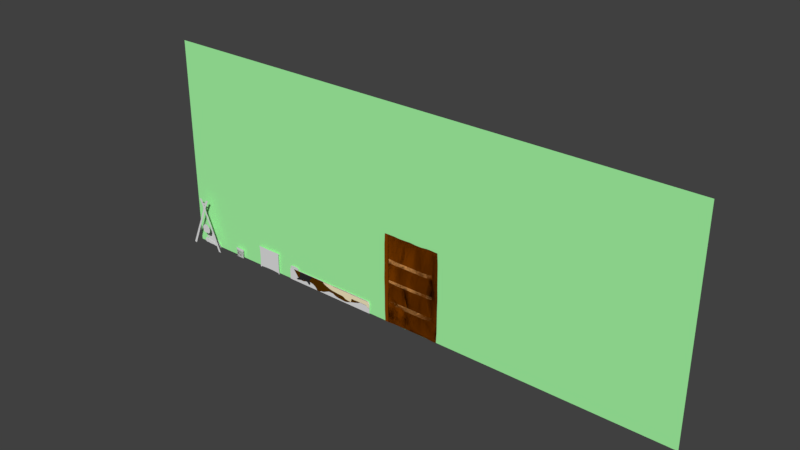 # Source: Level1_007.blend  (saved by Blender 2.79.0; exported with 4.5.12 LTS)
import bpy
from mathutils import Matrix  # noqa: F401  (used for matrix-valued properties, if any)

bpy.ops.wm.read_factory_settings(use_empty=True)
scene = bpy.context.scene
scene.name = 'Scene'

# ---- collections
col_collection_1 = bpy.data.collections.new('Collection 1'); scene.collection.children.link(col_collection_1)

# ---- materials (node trees are filled in below, after node groups)
mat_cabinet_wood = bpy.data.materials.new('Cabinet_Wood')
mat_cabinet_wood.alpha_threshold = 0.0
mat_cabinet_wood.use_transparent_shadow = False
mat_cabinet_wood.diffuse_color = (0.2215, 0.05004, 0.0, 1.0)
mat_cabinet_wood.roughness = 0.5
mat_cabinet_wood_inside = bpy.data.materials.new('Cabinet_Wood_Inside')
mat_cabinet_wood_inside.alpha_threshold = 0.0
mat_cabinet_wood_inside.use_transparent_shadow = False
mat_cabinet_wood_inside.diffuse_color = (0.8, 0.3533, 0.1021, 1.0)
mat_cabinet_wood_inside.roughness = 0.5
mat_cover_rs = bpy.data.materials.new('Cover_RS')
mat_cover_rs.alpha_threshold = 0.0
mat_cover_rs.use_transparent_shadow = False
mat_cover_rs.diffuse_color = (0.02624, 0.02624, 0.02624, 1.0)
mat_cover_rs.roughness = 0.5
mat_cover_l2 = bpy.data.materials.new('Cover_L2')
mat_cover_l2.alpha_threshold = 0.0
mat_cover_l2.use_transparent_shadow = False
mat_cover_l2.diffuse_color = (1.0, 0.8798, 0.5716, 1.0)
mat_cover_l2.roughness = 0.5
mat_cover = bpy.data.materials.new('Cover')
mat_cover.alpha_threshold = 0.0
mat_cover.use_transparent_shadow = False
mat_cover.diffuse_color = (0.08689, 0.0296, 0.0, 1.0)
mat_cover.roughness = 0.5
mat_back_wall = bpy.data.materials.new('Back_Wall')
mat_back_wall.alpha_threshold = 0.0
mat_back_wall.use_transparent_shadow = False
mat_back_wall.diffuse_color = (0.4007, 1.0, 0.3963, 1.0)
mat_back_wall.roughness = 0.5

# ---- material node trees

# ---- world
world_world = bpy.data.worlds.new('World'); scene.world = world_world
world_world.color = (0.05088, 0.05088, 0.05088)
world_world.use_sun_shadow = False
world_world.sun_shadow_jitter_overblur = 0.0
world_world.cycles.sampling_method = 'MANUAL'

# ---- meshes
me_plane_007 = bpy.data.meshes.new('Plane.007')
me_plane_007.from_pydata([(-1.0, -1.0, 0.0), (1.0, -1.0, 0.0), (-1.0, 1.0, 0.0), (1.0, 1.0, 0.0), (0.8231, -1.0, -1.745e-09), (0.8231, 1.007, -2.196e-09), (-0.8516, -1.0, 4.6e-09), (-0.8516, 1.003, 4.374e-09), (-1.032, 4.954e-18, 1.746e-10), (-1.02, -0.5, 1.085e-10), (-1.02, 0.5, 1.085e-10), (-1.019, -0.75, 1.033e-10), (-1.022, 0.25, 1.179e-10), (-1.022, -0.25, 1.179e-10), (-1.019, 0.75, 1.033e-10), (1.032, -4.954e-18, -1.746e-10), (1.02, 0.5, -1.085e-10), (1.02, -0.5, -1.085e-10), (1.019, 0.75, -1.033e-10), (1.022, -0.25, -1.179e-10), (1.022, 0.25, -1.179e-10), (1.019, -0.75, -1.033e-10), (-0.01425, 1.003, 1.202e-09), (-0.4329, 0.9944, 3.39e-09), (0.4044, 0.9911, 4.426e-10), (-0.6423, 1.003, 3.581e-09), (0.1951, 0.9911, 1.236e-09), (-0.2236, 0.9978, 2.371e-09), (0.6138, 1.007, -1.403e-09), (-0.01425, -0.9881, 6.261e-10), (0.4044, -0.9865, -1.068e-09), (-0.4329, -0.9897, 2.321e-09), (0.6138, -0.9865, -1.862e-09), (-0.2236, -0.9852, 1.223e-09), (0.1951, -0.9881, -1.671e-10), (-0.6423, -0.9897, 3.114e-09), (-0.8907, 1.002, 1.998e-09), (-0.8907, -1.0, 2.11e-09), (0.8567, -1.0, -5.762e-10), (0.8567, 1.003, -8.018e-10), (-0.8516, 0.4661, 1.705e-08), (-0.8516, 0.3777, 3.769e-09), (-0.8516, -0.0162, 1.105e-08), (-0.8516, -0.07169, -4.451e-09), (-0.8516, -0.4745, 3.437e-09), (-0.8516, -0.5764, -8.943e-09), (-0.6423, -0.5808, -9.439e-09), (-0.6423, -0.4827, 3.194e-09), (-0.6423, -0.0806, -4.644e-09), (-0.6423, -0.01373, 1.009e-08), (-0.6423, 0.369, 3.56e-09), (-0.6423, 0.4539, 1.708e-08), (-0.4329, -0.5811, -1.022e-08), (-0.4329, -0.4829, 2.416e-09), (-0.4329, -0.08253, -5.307e-09), (-0.4329, -0.01254, 9.22e-09), (-0.4329, 0.3664, 2.944e-09), (-0.4329, 0.4513, 1.647e-08), (-0.2236, -0.58, -1.108e-08), (-0.2236, -0.4825, 1.594e-09), (-0.2236, -0.08144, -6.174e-09), (-0.2236, -0.0135, 8.492e-09), (-0.2236, 0.368, 2.043e-09), (-0.2236, 0.4526, 1.559e-08), (-0.01425, -0.5805, -1.184e-08), (-0.01425, -0.4826, 8.063e-10), (-0.01425, -0.08454, -6.758e-09), (-0.01425, -0.01392, 7.727e-09), (-0.01425, 0.3678, 1.263e-09), (-0.01425, 0.451, 1.49e-08), (0.1951, -0.5808, -1.261e-08), (0.1951, -0.4829, 3.422e-11), (0.1951, -0.08273, -7.673e-09), (0.1951, -0.01228, 6.823e-09), (0.1951, 0.3656, 6.157e-10), (0.1951, 0.4504, 1.415e-08), (0.4044, -0.5805, -1.343e-08), (0.4044, -0.4828, -7.67e-10), (0.4044, -0.0822, -8.502e-09), (0.4044, -0.01246, 6.043e-09), (0.4044, 0.3658, -1.922e-10), (0.4044, 0.4505, 1.335e-08), (0.6138, -0.58, -1.425e-08), (0.6138, -0.4824, -1.587e-09), (0.6138, -0.07883, -9.522e-09), (0.6138, -0.005613, 4.788e-09), (0.6138, 0.3704, -1.294e-09), (0.6138, 0.4551, 1.224e-08), (0.8231, 0.00335, -1.971e-09), (0.8231, 0.4782, -2.789e-10), (0.8231, -0.4748, -3.442e-09), (0.8231, -0.06249, -1.437e-08), (0.8231, 0.3893, -1.113e-08), (0.8231, -0.566, -1.414e-08)], [], [(0, 37, 6, 35, 31, 33, 29, 34, 30, 32, 4, 38, 1, 21, 17, 19, 15, 20, 16, 18, 3, 39, 5, 28, 24, 26, 22, 27, 23, 25, 7, 36, 2, 14, 10, 12, 8, 13, 9, 11), (52, 46, 35, 31), (69, 22, 27, 63), (46, 45, 6, 35), (58, 52, 31, 33), (70, 64, 29, 34), (76, 70, 34, 30), (82, 76, 30, 32), (32, 4, 93, 90, 91, 88, 92, 89, 5, 28, 87, 86, 85, 84, 83, 82), (4, 38, 1, 21, 17, 19, 15, 20, 16, 18, 3, 39, 5, 89, 92, 88, 91, 90, 93), (82, 93, 90, 83), (39, 5, 89, 92, 88, 91, 90, 93, 4, 38), (86, 92, 89, 87), (45, 44, 43, 42, 41, 40, 7, 36, 37, 6), (28, 24, 81, 87), (87, 81, 80, 86), (86, 80, 79, 85), (85, 79, 78, 84), (84, 78, 77, 83), (83, 77, 76, 82), (24, 26, 75, 81), (81, 75, 74, 80), (80, 74, 73, 79), (79, 73, 72, 78), (78, 72, 71, 77), (77, 71, 70, 76), (26, 22, 69, 75), (75, 69, 68, 74), (74, 68, 67, 73), (73, 67, 66, 72), (72, 66, 65, 71), (71, 65, 64, 70), (27, 23, 57, 63), (63, 57, 56, 62), (62, 56, 55, 61), (61, 55, 54, 60), (60, 54, 53, 59), (59, 53, 52, 58), (25, 7, 40, 51), (51, 40, 41, 50), (50, 41, 42, 49), (49, 42, 43, 48), (48, 43, 44, 47), (47, 44, 45, 46), (29, 64, 58, 33), (64, 65, 59, 58), (65, 66, 60, 59), (66, 67, 61, 60), (67, 68, 62, 61), (68, 69, 63, 62), (23, 25, 51, 57), (57, 51, 50, 56), (56, 50, 49, 55), (55, 49, 48, 54), (54, 48, 47, 53), (53, 47, 46, 52), (84, 91, 88, 85)])
me_plane_007.polygons.foreach_set('material_index', [0, 0, 0, 0, 0, 0, 0, 0, 0, 0, 1, 0, 1, 0, 0, 1, 0, 1, 0, 1, 0, 1, 0, 1, 0, 1, 0, 1, 0, 1, 0, 1, 0, 1, 0, 1, 0, 1, 0, 1, 0, 1, 0, 1, 0, 1, 0, 1, 0, 1, 0, 1, 0, 1, 0, 1, 1])
me_plane_007.materials.append(mat_cabinet_wood)
me_plane_007.materials.append(mat_cabinet_wood_inside)
me_plane_007.use_remesh_preserve_volume = False
me_plane_007.use_remesh_preserve_attributes = False
me_plane_007.use_mirror_vertex_groups = False
me_plane_007.update()
me_circle_021 = bpy.data.meshes.new('Circle.021')
me_circle_021.from_pydata([(0.0006042, 0.4066, 1.783e-08), (-0.1612, 0.4119, 1.69e-08), (-0.3168, 0.4198, 1.449e-08), (-0.4602, 0.422, 1.104e-08), (-0.6805, 0.4382, 5.826e-09), (-0.6636, 0.1691, 5.826e-09), (-0.6509, 0.0135, 5.826e-09), (-0.6417, -0.1991, 8.047e-09), (-0.6327, -0.3379, 7.04e-09), (-0.6193, -0.4714, 6.071e-09), (-0.6097, -0.5781, 4.47e-09), (-0.5811, -0.9032, 1.378e-08), (-0.4602, -0.9206, 9.436e-09), (-0.3168, -0.9193, 6.03e-09), (-0.1612, -0.9195, 3.973e-09), (0.0006045, -0.9203, 3.314e-09), (0.1624, -0.9195, 3.973e-09), (0.318, -0.9193, 6.03e-09), (0.4614, -0.9206, 9.436e-09), (0.5846, -0.9017, 1.386e-08), (0.6207, -0.5793, 4.521e-09), (0.6274, -0.4722, 6.109e-09), (0.6389, -0.3384, 7.062e-09), (0.6472, -0.1993, 8.054e-09), (0.6615, 0.01373, 5.816e-09), (0.6714, 0.1697, 5.799e-09), (0.6766, 0.3135, 5.782e-09), (0.6894, 0.4395, 5.768e-09), (0.4614, 0.422, 1.104e-08), (0.318, 0.4198, 1.449e-08), (0.1624, 0.4119, 1.69e-08), (-0.6659, 0.3125, 5.826e-09), (-0.604, -0.6683, 5.663e-09), (0.6157, -0.6689, 5.689e-09), (0.004595, -0.7736, 1.027e-08), (0.3069, -0.7488, 9.184e-09), (-0.2977, -0.7485, 9.169e-09), (0.458, -0.7338, 8.527e-09), (-0.1465, -0.7656, 9.917e-09), (0.1557, -0.7658, 9.925e-09), (-0.4488, -0.7333, 8.504e-09), (0.005489, 0.2139, 1.014e-08), (-0.3042, 0.2469, 8.692e-09), (0.3152, 0.2474, 8.671e-09), (-0.4591, 0.2695, 7.706e-09), (0.1603, 0.2246, 9.668e-09), (-0.1494, 0.2244, 9.679e-09), (0.4701, 0.2703, 7.673e-09), (0.004052, 0.0703, 1.014e-08), (0.3157, 0.1037, 8.683e-09), (-0.3076, 0.1034, 8.696e-09), (0.4716, 0.1265, 7.687e-09), (-0.1518, 0.08081, 9.685e-09), (0.1599, 0.08097, 9.678e-09), (-0.4635, 0.1261, 7.708e-09), (0.005489, -0.6624, 8.152e-09), (0.3152, -0.6391, 7.134e-09), (-0.3042, -0.6384, 7.104e-09), (0.4701, -0.6235, 6.452e-09), (-0.1494, -0.653, 7.743e-09), (0.1603, -0.6533, 7.758e-09), (-0.4591, -0.6225, 6.407e-09), (-0.5667, -0.9112, 1.284e-08), (-0.5872, -0.8907, 1.284e-08), (0.5897, -0.8871, 1.272e-08), (0.5682, -0.9111, 1.285e-08)], [(58, 20), (59, 55), (60, 56), (61, 57), (56, 58), (57, 59), (55, 60), (10, 61)], [(1, 2, 3, 4, 27, 28, 29, 30, 0), (31, 44, 42, 46, 41, 45, 43, 47, 26, 27, 4), (32, 40, 36, 38, 34, 39, 35, 37, 33, 64, 19, 65, 18, 17, 16, 15, 14, 13, 12, 62, 11, 63), (40, 32, 10, 9, 8, 7, 6, 5, 54, 50, 52, 48, 53, 49, 51, 25, 24, 23, 22, 21, 20, 33, 37, 35, 39, 34, 38, 36), (32, 63, 11, 62, 12, 13, 14, 15, 16, 17, 18, 65, 19, 64, 33, 20, 21, 22, 23, 24, 25, 51, 49, 53, 48, 52, 50, 54, 5, 6, 7, 8, 9, 10), (47, 43, 45, 41, 46, 42, 44, 31, 5, 54, 50, 52, 48, 53, 49, 51, 25, 26)])
me_circle_021.use_remesh_preserve_volume = False
me_circle_021.use_remesh_preserve_attributes = False
me_circle_021.use_mirror_vertex_groups = False
me_circle_021.update()
me_circle = bpy.data.meshes.new('Circle')
me_circle.from_pydata([(-0.1886, 0.5519, -2.525e-08), (-0.2863, 0.5521, -2.547e-08), (-0.3832, 0.5526, -2.611e-08), (-0.4782, 0.5518, -2.712e-08), (-0.5703, 0.5496, -2.846e-08), (-0.6588, 0.5475, -3.02e-08), (-0.7428, 0.5471, -3.239e-08), (-0.8214, 0.5482, -3.498e-08), (-0.9247, 0.5476, -2.968e-08), (-1.073, 0.5443, -1.4e-08), (-1.197, 0.5337, -2.089e-09), (-1.242, 0.4958, 2.2e-09), (-1.248, 0.4404, 5.314e-09), (-1.249, 0.3864, 8.78e-09), (-1.25, 0.3102, 1.048e-08), (-1.253, 0.2132, 1.046e-08), (-1.257, 0.1196, 1.05e-08), (-1.26, 0.03417, 9.011e-09), (-1.468, -0.6077, -4.085e-08), (-1.517, -0.675, -4.073e-08), (-1.57, -0.7331, -2.991e-08), (-1.638, -0.7897, -2.977e-08), (-1.717, -0.843, -4.194e-08), (-1.8, -0.8914, -5.563e-08), (-1.866, -0.9277, -0.0001097), (-0.8416, -0.9084, 0.02284), (-0.6298, -0.8424, 0.03619), (-0.4589, -0.7915, 0.0392), (-0.359, -0.7768, 0.02772), (-0.2752, -0.7825, 0.02028), (-0.1802, -0.7871, 0.02028), (-0.08335, -0.7899, 0.02028), (0.01443, -0.7908, 0.02028), (0.1122, -0.7899, 0.02028), (0.2091, -0.7871, 0.02028), (0.2946, -0.7927, 0.01916), (0.3634, -0.819, 0.01582), (0.4311, -0.8574, 0.01149), (0.5041, -0.8951, 0.007453), (0.574, -0.9344, 0.00324), (0.6374, -0.9797, -0.001565), (0.6865, -1.027, -0.006891), (0.7122, -1.081, -0.01356), (0.7448, -1.154, -0.02135), (0.8189, -1.233, -0.02835), (0.916, -1.285, -0.03408), (1.014, -1.292, -0.03894), (1.111, -1.255, -0.04289), (1.197, -1.174, -0.04589), (1.236, -1.065, -0.0469), (1.304, 0.5578, 0.007847), (1.038, 0.5578, 2.468e-08), (0.9406, 0.557, 1.796e-08), (0.8427, 0.5568, 1.026e-08), (0.7451, 0.5573, 1.646e-09), (0.6487, 0.5585, -7.796e-09), (0.5503, 0.5579, -1.958e-08), (0.4531, 0.5555, -3.018e-08), (0.3657, 0.5559, -3.277e-08), (0.2817, 0.557, -3.062e-08), (0.1932, 0.5558, -2.874e-08), (0.101, 0.5541, -2.722e-08), (0.006055, 0.5529, -2.613e-08), (-0.09078, 0.5521, -2.547e-08), (-1.322, -0.2884, -1.422e-08), (-1.285, -0.1272, -1.816e-09), (-1.382, -0.4495, -2.663e-08), (-1.27, -0.04668, 4.387e-09), (-1.349, -0.3689, -2.043e-08), (-1.302, -0.2078, -8.019e-09), (-1.421, -0.5301, -3.283e-08), (-1.572, -1.139, -0.01214), (-2.169, -1.098, -0.01734), (-1.322, -1.084, -0.004037), (-2.142, -1.017, -0.01676), (-1.456, -1.11, -0.008576), (-2.016, -1.255, -0.033), (-1.144, -1.03, 0.004288), (-2.056, -0.9825, -0.01038), (-1.518, -1.125, -0.01093), (-2.16, -1.125, -0.01877), (-1.24, -1.066, -0.0008081), (-2.176, -1.052, -0.01735), (-1.394, -1.096, -0.006407), (-1.817, -1.212, -0.02276), (-1.018, -0.9734, 0.01199), (-2.116, -1.193, -0.02752), (-2.14, -1.16, -0.02293), (-2.079, -1.226, -0.03206), (-2.159, -1.03, -0.01723), (-2.175, -1.079, -0.0174), (-1.883, -1.249, -0.02862), (-1.969, -1.262, -0.03181), (-1.831, -1.22, -0.02359), (-2.099, -0.9944, -0.01343), (-2.076, -0.9873, -0.01173), (-2.122, -1.004, -0.01529), (-1.969, -0.9629, -0.005231), (-1.927, -0.9512, -0.00259), (-2.011, -0.9736, -0.007799), (-1.906, -0.9434, -0.001126), (-1.99, -0.9673, -0.00645), (-1.948, -0.9583, -0.004004), (-2.032, -0.9782, -0.009011), (-1.895, -0.941, -0.0004983), (-1.98, -0.9648, -0.005814), (-1.937, -0.9548, -0.003302), (-2.021, -0.9762, -0.00843), (-1.917, -0.9471, -0.001851), (-2.001, -0.9704, -0.007121), (-1.958, -0.9611, -0.004656), (-2.042, -0.98, -0.009581), (-2.177, -1.064, -0.01742), (-2.17, -1.042, -0.01726), (-2.097, -1.212, -0.03039), (-2.054, -1.242, -0.03307), (-1.857, -1.236, -0.02618), (-1.919, -1.257, -0.03008), (-1.869, -1.243, -0.02745), (-1.937, -1.26, -0.0307), (-1.844, -1.229, -0.0248), (-1.9, -1.254, -0.02949), (-1.702, -1.18, -0.01655), (-1.76, -1.198, -0.01983), (-1.645, -1.161, -0.01313), (-1.788, -1.203, -0.02126), (-1.674, -1.17, -0.01476), (-1.73, -1.191, -0.0183), (-1.616, -1.152, -0.01168), (-1.803, -1.207, -0.02201), (-1.688, -1.175, -0.01567), (-1.745, -1.194, -0.01908), (-1.63, -1.156, -0.01245), (-1.774, -1.201, -0.02055), (-1.659, -1.165, -0.01389), (-1.716, -1.186, -0.01744), (-1.601, -1.147, -0.01167), (1.189, -0.2606, -0.02396), (1.136, -0.6546, -0.03612), (1.475, 0.09948, -0.005467), (1.184, -0.8569, -0.04214), (1.315, -0.06673, -0.01485), (1.132, -0.4523, -0.0301), (1.64, 0.2634, 0.004749), (1.218, -0.958, -0.04515), (1.245, -0.1664, -0.02012), (1.128, -0.5534, -0.03311), (1.556, 0.1828, -0.0007299), (1.156, -0.7557, -0.03913), (1.394, 0.0209, -0.009852), (1.151, -0.3531, -0.02699), (1.701, 0.5398, 0.02202), (1.784, 0.4065, 0.01776), (1.718, 0.3341, 0.01098), (1.847, 0.484, 0.02482)], [], [(1, 2, 3, 4, 5, 6, 7, 8, 9, 10, 11, 12, 13, 14, 15, 16, 17, 67, 65, 69, 64, 68, 66, 70, 18, 19, 20, 21, 22, 23, 24, 104, 100, 108, 98, 106, 102, 110, 97, 105, 101, 109, 99, 107, 103, 111, 78, 95, 94, 96, 74, 89, 113, 82, 112, 90, 72, 80, 87, 86, 114, 88, 115, 76, 92, 119, 117, 121, 91, 118, 116, 120, 93, 84, 129, 125, 133, 123, 131, 127, 135, 122, 130, 126, 134, 124, 132, 128, 136, 71, 79, 75, 83, 73, 81, 77, 85, 25, 26, 27, 28, 29, 30, 31, 32, 33, 34, 35, 36, 37, 38, 39, 40, 41, 42, 43, 44, 45, 46, 47, 48, 49, 144, 140, 148, 138, 146, 142, 150, 137, 145, 141, 149, 139, 147, 143, 153, 152, 154, 151, 50, 51, 52, 53, 54, 55, 56, 57, 58, 59, 60, 61, 62, 63, 0)])
me_circle.materials.append(mat_cover_rs)
me_circle.use_remesh_preserve_volume = False
me_circle.use_remesh_preserve_attributes = False
me_circle.use_mirror_vertex_groups = False
me_circle.update()
me_plane_006 = bpy.data.meshes.new('Plane.006')
me_plane_006.from_pydata([(-0.9685, 0.1187, 2.1e-08), (0.888, -0.9642, 9.169e-09), (-1.045, 0.574, 1.335e-09), (0.9133, 0.204, -5.499e-09), (-0.1179, 0.5703, 2.905e-09), (-0.4659, 0.5655, 2.808e-09), (0.4491, 0.5647, 2.86e-09), (-0.8109, 0.608, 2.562e-09), (0.2725, 0.5696, 2.914e-09), (-0.2959, 0.5658, 2.853e-09), (0.6138, 0.5582, 2.815e-09), (-0.9378, 0.5862, 2.652e-09), (-1.001, 0.5905, 2.606e-09), (-1.042, 0.4484, 3.856e-10), (-1.036, 0.578, 2.389e-09), (-1.045, 0.5168, 7.286e-11), (-0.8677, 0.5867, 2.64e-09), (-0.6717, 0.6234, 3.039e-09), (-0.7414, 0.6242, 2.745e-09), (-0.6103, 0.5834, 2.805e-09), (-0.7699, 0.6194, 2.609e-09), (-0.6983, 0.6321, 3.037e-09), (-0.7199, 0.6298, 2.913e-09), (-0.5655, 0.5703, 2.77e-09), (-0.6415, 0.604, 2.927e-09), (0.07784, 0.5822, 3.045e-09), (0.003618, 0.5782, 2.99e-09), (0.1517, 0.5773, 3.001e-09), (0.8105, 0.5631, -1.493e-09), (0.7575, 0.568, 1.239e-09), (0.866, 0.538, -4.165e-09), (0.7304, 0.5582, 2.247e-09), (0.838, 0.5641, -2.939e-09), (0.7839, 0.5635, 2.044e-11), (0.8928, 0.4764, -5.547e-09), (0.7017, 0.5648, 2.564e-09), (0.8241, 0.5656, -2.271e-09), (0.7708, 0.569, 6.625e-10), (0.8797, 0.5143, -4.851e-09), (0.744, 0.5613, 1.775e-09), (0.8521, 0.555, -3.534e-09), (0.7978, 0.5644, 3.265e-09), (0.9067, 0.3031, -5.413e-09), (0.9183, -0.4491, 3.455e-09), (0.9224, -0.2858, -2.797e-10), (0.9102, -0.6549, 6.929e-09), (0.9218, -0.2052, -2.313e-09), (0.9145, -0.5498, 4.689e-09), (0.9212, -0.3613, 1.823e-09), (0.9021, -0.8287, 7.909e-09), (0.9199, -0.1288, -3.376e-09), (0.9165, -0.4997, 3.973e-09), (0.9223, -0.3248, 7.551e-10), (0.9067, -0.7332, 7.659e-09), (0.9226, -0.2449, -1.288e-09), (0.9125, -0.5991, 5.769e-09), (0.9199, -0.4017, 2.778e-09), (0.8981, -0.9038, 8.082e-09), (0.8934, -0.9529, 8.64e-09), (0.8954, -0.9397, 8.349e-09), (0.8911, -0.9602, 8.927e-09), (0.1774, -0.7146, 4.346e-09), (0.5955, -0.4509, 2.587e-08), (-0.4184, -0.7112, 1.273e-08), (0.8248, -0.5957, 8.386e-09), (-0.1645, -0.87, 2.001e-08), (0.2991, -0.5177, 2.223e-08), (-0.7251, -0.4586, 1.616e-08), (0.8638, -0.8549, 6.944e-09), (-0.08588, -1.164, 1.186e-09), (0.4144, -0.4581, 2.276e-08), (-0.5767, -0.6159, 1.752e-08), (0.77, -0.4647, 2.172e-08), (-0.2593, -0.7445, 1.294e-08), (0.2062, -0.4705, 2.494e-08), (-0.8563, -0.1888, 1.983e-08), (0.8779, -0.9465, 9.255e-09), (0.1718, -0.9089, -1.22e-08), (0.4925, -0.4619, 2.359e-08), (-0.4988, -0.6549, 1.528e-08), (0.8023, -0.5226, 1.25e-08), (-0.2063, -0.7789, 1.888e-08), (0.2557, -0.461, 2.217e-08), (-0.7942, -0.3344, 1.785e-08), (0.8437, -0.7119, 5.674e-09), (-0.1244, -1.026, 1.162e-08), (0.3478, -0.5055, 2.181e-08), (-0.6522, -0.5565, 1.517e-08), (0.7044, -0.4452, 2.837e-08), (-0.3301, -0.7272, 1.251e-08), (0.1855, -0.5611, 2.722e-08), (-0.9141, -0.03447, 2.193e-08), (0.8836, -0.9615, 9.342e-09), (0.1742, -0.8101, -6.981e-09), (0.5401, -0.4584, 2.45e-08), (-0.4598, -0.6857, 1.344e-08), (0.8145, -0.5578, 1.126e-08), (-0.1849, -0.8141, 2.067e-08), (0.2792, -0.488, 2.267e-08), (-0.7612, -0.4008, 1.695e-08), (0.8543, -0.7852, 5.939e-09), (-0.1052, -1.103, 4.528e-09), (0.379, -0.4747, 2.227e-08), (-0.6152, -0.5927, 1.607e-08), (0.7434, -0.4512, 2.723e-08), (-0.2926, -0.7337, 1.243e-08), (0.1925, -0.5078, 2.79e-08), (-0.8864, -0.113, 2.086e-08), (0.8714, -0.9113, 8.397e-09), (0.1697, -1.012, -1.455e-08), (0.452, -0.4587, 2.312e-08), (-0.5378, -0.6323, 1.734e-08), (0.7882, -0.4891, 1.515e-08), (-0.2304, -0.7586, 1.536e-08), (0.2289, -0.454, 2.238e-08), (-0.8252, -0.2624, 1.883e-08), (0.834, -0.6459, 6.156e-09), (-0.1443, -0.9436, 1.739e-08), (0.3211, -0.5259, 2.17e-08), (-0.6884, -0.5104, 1.546e-08), (0.6531, -0.4454, 2.731e-08), (-0.3734, -0.7229, 1.257e-08), (0.1811, -0.6297, 1.867e-08), (-0.9414, 0.043, 2.248e-08), (0.08131, -1.334, -8.011e-09), (0.1471, -1.346, -1.432e-08), (0.002881, -1.279, -1.133e-09), (0.1625, -1.226, -1.575e-08), (0.04527, -1.318, -4.723e-09), (0.1175, -1.356, -1.138e-08), (-0.04306, -1.24, 1.949e-09), (0.1668, -1.122, -1.564e-08), (0.06325, -1.326, -6.37e-09), (0.134, -1.36, -1.296e-08), (-0.02027, -1.26, 6.604e-10), (0.1563, -1.304, -1.528e-08), (0.02535, -1.302, -2.968e-09), (0.0996, -1.345, -9.697e-09), (-0.06517, -1.209, 1.704e-09), (-1.014, 0.2841, 1.021e-08), (-0.9928, 0.198, 1.656e-08), (-1.031, 0.3721, 4.043e-09)], [], [(0, 123, 91, 107, 75, 115, 83, 99, 67, 119, 87, 103, 71, 111, 79, 95, 63, 121, 89, 105, 73, 113, 81, 97, 65, 117, 85, 101, 69, 138, 130, 134, 126, 136, 128, 132, 124, 137, 129, 133, 125, 135, 127, 131, 109, 77, 93, 61, 122, 90, 106, 74, 114, 82, 98, 66, 118, 86, 102, 70, 110, 78, 94, 62, 120, 88, 104, 72, 112, 80, 96, 64, 116, 84, 100, 68, 108, 76, 92, 1, 60, 58, 59, 57, 49, 53, 45, 55, 47, 51, 43, 56, 48, 52, 44, 54, 46, 50, 3, 42, 34, 38, 30, 40, 32, 36, 28, 41, 33, 37, 29, 39, 31, 35, 10, 6, 8, 27, 25, 26, 4, 9, 5, 23, 19, 24, 17, 21, 22, 18, 20, 7, 16, 11, 12, 14, 2, 15, 13, 141, 139, 140)])
me_plane_006.materials.append(mat_cover_l2)
me_plane_006.use_remesh_preserve_volume = False
me_plane_006.use_remesh_preserve_attributes = False
me_plane_006.use_mirror_vertex_groups = False
me_plane_006.update()
me_plane_001 = bpy.data.meshes.new('Plane.001')
me_plane_001.from_pydata([(7.633, -1.545, 0.0001001), (7.633, 1.919, 0.0001001), (9.348, 1.91, 0.0001001), (8.056, -1.545, 0.0001001), (7.633, 1.806, 0.0001), (7.495, 1.919, 0.0001001), (7.495, 1.806, 0.0001), (7.482, 1.826, 0.0001), (7.486, 1.901, 0.0001001), (7.482, 1.878, 0.0001001), (7.481, 1.852, 0.0001), (7.773, 0.1306, 0.0001001), (7.734, -0.7071, 0.0001001), (7.72, 0.9683, 0.0001), (7.698, -1.126, 0.0001001), (7.764, 0.5495, 0.0001), (7.764, -0.2883, 0.0001001), (7.698, 1.387, 0.0001), (7.989, 1.806, 0.0001), (7.958, 0.1306, 0.0001001), (7.962, 0.9683, 0.0001), (7.947, -0.7071, 0.0001001), (7.962, 1.387, 0.0001), (7.955, -0.2883, 0.0001001), (7.955, 0.5495, 0.0001), (7.962, -1.126, 0.0001001), (7.633, -1.671, 0.0001001), (8.08, -1.671, 0.0001001), (10.21, 1.906, 0.0001001), (7.965, -1.684, 0.0001001), (7.723, -1.684, 0.0001001), (8.491, 1.915, 0.0001001), (9.777, 1.908, 0.0001001), (8.062, 1.917, 0.0001001), (10.63, 1.903, 0.0001001), (8.92, 1.912, 0.0001001), (9.443, -1.495, 0.0001001), (10.25, -1.476, 0.0001001), (8.632, -1.536, 0.0001001), (14.51, -1.545, 0.0001002), (14.51, 1.919, 9.991e-05), (12.8, 1.91, 9.999e-05), (14.15, -1.545, 0.0001002), (14.51, 1.806, 9.998e-05), (14.65, 1.919, 9.99e-05), (14.65, 1.806, 9.997e-05), (14.66, 1.826, 9.995e-05), (14.66, 1.903, 9.992e-05), (14.66, 1.882, 9.993e-05), (14.66, 1.851, 9.995e-05), (14.39, 0.1306, 0.0001001), (14.41, -0.7071, 0.0001001), (14.43, 0.9683, 0.0001), (14.44, -1.126, 0.0001002), (14.41, 0.5495, 0.0001001), (14.41, -0.2883, 0.0001001), (14.44, 1.387, 0.0001), (14.17, 1.806, 9.999e-05), (14.2, 0.1306, 0.0001001), (14.2, 0.9683, 0.0001), (14.21, -0.7071, 0.0001001), (14.2, 1.387, 0.0001), (14.2, -0.2883, 0.0001001), (14.2, 0.5495, 0.0001001), (14.2, -1.126, 0.0001002), (14.51, -1.671, 0.0001002), (14.12, -1.671, 0.0001002), (11.94, 1.906, 0.0001), (14.2, -1.698, 0.0001002), (14.44, -1.698, 0.0001002), (13.65, 1.915, 9.995e-05), (12.37, 1.908, 0.0001), (14.08, 1.917, 9.993e-05), (11.51, 1.903, 0.0001001), (13.23, 1.912, 9.997e-05), (12.7, -1.495, 0.0001003), (11.89, -1.476, 0.0001003), (13.51, -1.536, 0.0001002), (8.642, 0.7867, -0.0004052), (13.51, 0.779, -0.0004052), (8.638, 1.499, -0.0004052), (13.52, 1.486, -0.0004052), (11.08, 1.487, -0.0004052), (9.847, 1.498, -0.0004052), (12.31, 1.498, -0.0004052), (9.231, 1.51, -0.0004052), (11.69, 1.491, -0.0004052), (10.46, 1.491, -0.0004052), (12.93, 1.51, -0.0004052), (8.923, 1.51, -0.0004052), (13.54, 0.8226, -0.0004052), (8.694, 1.51, -0.0004052), (8.615, 1.465, -0.0004052), (13.45, 1.51, -0.0004052), (13.54, 1.429, -0.0004052), (11.08, 0.7951, -0.0004052), (8.615, 0.8403, -0.0004052), (13.42, 0.7682, -0.0004052), (8.733, 0.7682, -0.0004052), (9.906, 0.7752, -0.0004052), (12.25, 0.7752, -0.0004052), (10.49, 0.7938, -0.0004052), (12.84, 0.772, -0.0004052), (9.319, 0.772, -0.0004052), (11.66, 0.7938, -0.0004052), (8.642, -0.2289, -0.0004051), (13.51, -0.2366, -0.0004051), (8.638, 0.483, -0.0004051), (13.52, 0.4701, -0.0004051), (11.08, 0.4711, -0.0004051), (9.847, 0.4827, -0.0004051), (12.31, 0.4827, -0.0004051), (9.231, 0.4942, -0.0004051), (11.69, 0.475, -0.0004051), (10.46, 0.475, -0.0004051), (12.93, 0.4942, -0.0004051), (8.923, 0.4942, -0.0004051), (13.54, -0.193, -0.0004051), (8.694, 0.4942, -0.0004051), (8.615, 0.4491, -0.0004051), (13.45, 0.4942, -0.0004051), (13.54, 0.4136, -0.0004051), (11.08, -0.2205, -0.0004051), (8.615, -0.1753, -0.0004051), (13.42, -0.2474, -0.0004051), (8.733, -0.2474, -0.0004051), (9.906, -0.2404, -0.0004051), (12.25, -0.2404, -0.0004051), (10.49, -0.2218, -0.0004051), (12.84, -0.2436, -0.0004051), (9.319, -0.2436, -0.0004051), (11.66, -0.2218, -0.0004051), (8.642, -1.197, -0.0004051), (13.51, -1.204, -0.0004051), (8.638, -0.4846, -0.0004051), (13.52, -0.4975, -0.0004051), (11.08, -0.4965, -0.0004051), (9.847, -0.485, -0.0004051), (12.31, -0.485, -0.0004051), (9.231, -0.4734, -0.0004051), (11.69, -0.4927, -0.0004051), (10.46, -0.4927, -0.0004051), (12.93, -0.4734, -0.0004051), (8.923, -0.4734, -0.0004051), (13.54, -1.161, -0.0004051), (8.694, -0.4734, -0.0004051), (8.615, -0.5185, -0.0004051), (13.45, -0.4734, -0.0004051), (13.54, -0.554, -0.0004051), (11.08, -1.188, -0.0004051), (8.615, -1.143, -0.0004051), (13.42, -1.215, -0.0004051), (8.733, -1.215, -0.0004051), (9.906, -1.208, -0.0004051), (12.25, -1.208, -0.0004051), (10.49, -1.189, -0.0004051), (12.84, -1.211, -0.0004051), (9.319, -1.211, -0.0004051), (11.66, -1.189, -0.0004051), (11.04, 1.283, -0.0001109), (11.0, 1.28, -0.0001109), (10.95, 1.271, -0.0001109), (10.92, 1.261, -0.0001109), (10.9, 1.246, -0.0001109), (10.88, 1.228, -0.0001109), (10.86, 1.207, -0.0001109), (10.85, 1.184, -0.0001109), (10.84, 1.158, -0.0001109), (10.84, 1.134, -0.0001109), (10.85, 1.11, -0.0001109), (10.88, 1.089, -0.0001109), (10.9, 1.07, -0.0001109), (10.93, 1.054, -0.0001109), (10.97, 1.043, -0.0001109), (10.99, 1.036, -0.0001109), (11.04, 1.038, -0.0001109), (11.08, 1.039, -0.0001109), (11.12, 1.042, -0.0001109), (11.16, 1.047, -0.0001109), (11.2, 1.07, -0.0001109), (11.22, 1.089, -0.0001109), (11.23, 1.11, -0.0001109), (11.24, 1.134, -0.0001109), (11.25, 1.167, -0.0001109), (11.25, 1.185, -0.0001109), (11.24, 1.203, -0.0001109), (11.22, 1.219, -0.0001109), (11.18, 1.243, -0.0001109), (11.16, 1.262, -0.0001109), (11.12, 1.273, -0.0001109), (11.08, 1.28, -0.0001109), (11.04, 0.2722, -0.0001109), (11.0, 0.2698, -0.0001109), (10.95, 0.2604, -0.0001109), (10.92, 0.25, -0.0001109), (10.9, 0.2356, -0.0001109), (10.88, 0.2173, -0.0001109), (10.86, 0.1963, -0.0001108), (10.85, 0.1733, -0.0001108), (10.84, 0.1474, -0.0001108), (10.84, 0.123, -0.0001108), (10.85, 0.09959, -0.0001108), (10.88, 0.07802, -0.0001109), (10.9, 0.0591, -0.0001109), (10.93, 0.04358, -0.0001109), (10.97, 0.03204, -0.0001109), (10.99, 0.02494, -0.0001109), (11.04, 0.02731, -0.0001109), (11.08, 0.02832, -0.0001109), (11.12, 0.03131, -0.0001109), (11.16, 0.03617, -0.0001109), (11.2, 0.0591, -0.0001109), (11.22, 0.07802, -0.0001109), (11.23, 0.09959, -0.0001108), (11.24, 0.123, -0.0001108), (11.25, 0.1562, -0.0001109), (11.25, 0.1745, -0.0001108), (11.24, 0.192, -0.0001108), (11.22, 0.2082, -0.0001109), (11.18, 0.2319, -0.0001109), (11.16, 0.2511, -0.0001109), (11.12, 0.2627, -0.0001109), (11.08, 0.2698, -0.0001109), (11.04, -0.7052, -0.0001108), (11.0, -0.7076, -0.0001108), (10.95, -0.717, -0.0001108), (10.92, -0.7274, -0.0001108), (10.9, -0.7418, -0.0001108), (10.88, -0.7601, -0.0001108), (10.86, -0.7811, -0.0001108), (10.85, -0.8041, -0.0001108), (10.84, -0.83, -0.0001108), (10.84, -0.8544, -0.0001108), (10.85, -0.8778, -0.0001108), (10.88, -0.8994, -0.0001108), (10.9, -0.9183, -0.0001108), (10.93, -0.9338, -0.0001108), (10.97, -0.9454, -0.0001108), (10.99, -0.9525, -0.0001108), (11.04, -0.9501, -0.0001108), (11.08, -0.9491, -0.0001108), (11.12, -0.9461, -0.0001108), (11.16, -0.9412, -0.0001108), (11.2, -0.9183, -0.0001108), (11.22, -0.8994, -0.0001108), (11.23, -0.8778, -0.0001108), (11.24, -0.8544, -0.0001108), (11.25, -0.8212, -0.0001108), (11.25, -0.8029, -0.0001108), (11.24, -0.7854, -0.0001108), (11.22, -0.7692, -0.0001108), (11.18, -0.7455, -0.0001108), (11.16, -0.7263, -0.0001108), (11.12, -0.7147, -0.0001108), (11.08, -0.7076, -0.0001108)], [(4, 18), (22, 18), (23, 19), (24, 20), (25, 21), (20, 22), (21, 23), (19, 24), (3, 25), (57, 18), (43, 57), (61, 57), (62, 58), (63, 59), (64, 60), (59, 61), (60, 62), (58, 63), (42, 64), (160, 159), (161, 160), (162, 161), (163, 162), (164, 163), (165, 164), (166, 165), (167, 166), (168, 167), (169, 168), (170, 169), (171, 170), (172, 171), (173, 172), (174, 173), (175, 174), (176, 175), (177, 176), (178, 177), (179, 178), (180, 179), (181, 180), (182, 181), (183, 182), (184, 183), (185, 184), (186, 185), (187, 186), (188, 187), (189, 188), (190, 189), (159, 190), (192, 191), (193, 192), (194, 193), (195, 194), (196, 195), (197, 196), (198, 197), (199, 198), (200, 199), (201, 200), (202, 201), (203, 202), (204, 203), (205, 204), (206, 205), (207, 206), (208, 207), (209, 208), (210, 209), (211, 210), (212, 211), (213, 212), (214, 213), (215, 214), (216, 215), (217, 216), (218, 217), (219, 218), (220, 219), (221, 220), (222, 221), (191, 222), (224, 223), (225, 224), (226, 225), (227, 226), (228, 227), (229, 228), (230, 229), (231, 230), (232, 231), (233, 232), (234, 233), (235, 234), (236, 235), (237, 236), (238, 237), (239, 238), (240, 239), (241, 240), (242, 241), (243, 242), (244, 243), (245, 244), (246, 245), (247, 246), (248, 247), (249, 248), (250, 249), (251, 250), (252, 251), (253, 252), (254, 253), (223, 254)], [(4, 1, 5, 8, 9, 10, 7, 6), (3, 0, 26, 30, 29, 27), (43, 45, 46, 49, 48, 47, 44, 40), (42, 66, 68, 69, 65, 39), (39, 53, 51, 55, 50, 54, 52, 56, 43, 40, 72, 70, 74, 41, 71, 67, 73, 34, 28, 32, 2, 35, 31, 33, 1, 4, 17, 13, 15, 11, 16, 12, 14, 0, 3, 38, 36, 37, 76, 75, 77, 42), (105, 125, 130, 126, 128, 122, 131, 127, 129, 124, 106, 117, 121, 108, 120, 115, 111, 113, 109, 114, 110, 112, 116, 118, 107, 119, 123), (78, 98, 103, 99, 101, 95, 104, 100, 102, 97, 79, 90, 94, 81, 93, 88, 84, 86, 82, 87, 83, 85, 89, 91, 80, 92, 96), (132, 152, 157, 153, 155, 149, 158, 154, 156, 151, 133, 144, 148, 135, 147, 142, 138, 140, 136, 141, 137, 139, 143, 145, 134, 146, 150)])
me_plane_001.use_remesh_preserve_volume = False
me_plane_001.use_remesh_preserve_attributes = False
me_plane_001.use_mirror_vertex_groups = False
me_plane_001.update()
me_circle_020 = bpy.data.meshes.new('Circle.020')
me_circle_020.from_pydata([(0.1779, 0.3474, -0.5998), (-0.2345, 0.3166, -0.5998), (-0.5842, 0.2288, -0.5998), (-0.8179, 0.0975, -0.5998), (-0.8596, -0.0574, -0.5998), (-0.7888, -0.3047, -0.5998), (-0.5842, -0.3805, -0.5998), (-0.2345, -0.3853, -0.5998), (0.1779, -0.399, -0.5998), (0.5904, -0.3853, -0.5998), (0.9401, -0.3805, -0.5998), (1.145, -0.3047, -0.5998), (1.216, -0.0574, -0.5998), (1.174, 0.0975, -0.5998), (0.9401, 0.2288, -0.5998), (0.5904, 0.3166, -0.5998), (-0.8388, 0.02005, -0.5998), (1.195, 0.02005, -0.5998), (0.1779, -0.0574, -0.5998), (-0.3408, -0.07401, -0.5998), (0.6967, -0.08398, -0.5998), (0.1779, 0.02005, -0.5998), (-0.3304, -0.006527, -0.5998), (0.6863, -0.003206, -0.5998)], [], [(1, 2, 3, 16, 4, 5, 6, 7, 8, 9, 10, 11, 12, 17, 13, 14, 15, 0), (17, 23, 21, 22, 16, 4, 19, 18, 20, 12)])
me_circle_020.use_remesh_preserve_volume = False
me_circle_020.use_remesh_preserve_attributes = False
me_circle_020.use_mirror_vertex_groups = False
me_circle_020.update()
me_circle_019 = bpy.data.meshes.new('Circle.019')
me_circle_019.from_pydata([(-0.6681, -0.0157, -1.074e-07), (-0.8251, 0.01278, -1.046e-07), (-0.9644, -0.01498, -1.266e-07), (-1.056, -0.0496, -1.43e-07), (-1.248, -0.0537, -1.544e-07), (-1.356, 0.00261, -1.545e-07), (-1.409, 0.08255, -1.465e-07), (-1.469, 0.1624, -1.327e-07), (-0.7378, 0.2397, -5.019e-08), (-1.204, -0.05891, -1.524e-07), (-1.105, -0.05923, -1.471e-07), (-1.155, -0.06112, -1.496e-07), (-1.334, -0.01554, -1.549e-07), (-1.281, -0.04516, -1.549e-07), (-1.308, -0.03204, -1.549e-07), (-1.396, 0.06248, -1.489e-07), (-1.371, 0.0222, -1.53e-07), (-1.383, 0.04234, -1.509e-07), (-1.454, 0.1423, -1.365e-07), (-1.424, 0.1025, -1.434e-07), (-1.439, 0.1224, -1.4e-07), (-1.534, 0.2346, -1.189e-07), (-1.485, 0.1828, -1.282e-07), (-1.506, 0.2035, -1.233e-07), (0.8931, 0.2403, 7.564e-08), (1.707, 0.234, 1.25e-07), (1.688, 0.2108, 9.899e-08), (1.656, 0.1987, 6.309e-08), (1.621, 0.1901, 2.761e-08), (1.584, 0.1782, -4.567e-09), (1.542, 0.1578, -1.44e-08), (-0.5701, -0.07434, -1.237e-07), (-1.007, -0.03234, -1.353e-07), (-0.9036, 0.008617, -1.136e-07), (-0.9331, -0.0009542, -1.195e-07), (-0.8662, 0.01228, -1.082e-07), (-0.7444, 0.001194, -1.048e-07), (-0.7043, -0.00677, -1.057e-07), (-0.7846, 0.009158, -1.04e-07), (-0.6167, -0.04529, -1.158e-07), (-0.592, -0.05948, -1.203e-07), (-0.6404, -0.02942, -1.111e-07), (0.1052, -0.02679, -7.427e-08), (0.7001, -0.1283, -3.75e-08), (-0.2991, -0.1446, -1.081e-07), (1.024, -0.04759, -3.222e-08), (-0.1032, -0.0859, -9.087e-08), (0.3577, -0.09187, -6.861e-08), (-0.445, -0.1828, -1.231e-07), (1.302, 0.03441, -2.826e-08), (-0.007931, -0.0427, -8.15e-08), (0.5138, -0.1157, -5.507e-08), (-0.372, -0.1743, -1.165e-07), (0.8505, -0.1088, -5.425e-08), (-0.2099, -0.1307, -1.007e-07), (0.2444, -0.04116, -6.979e-08), (-0.5111, -0.1442, -1.254e-07), (1.421, 0.09328, -9.219e-09), (0.03612, -0.02567, -7.706e-08), (0.6012, -0.1225, -4.703e-08), (-0.3379, -0.1578, -1.122e-07), (0.9241, -0.08458, -5.087e-08), (-0.1649, -0.1124, -9.513e-08), (0.2867, -0.06467, -6.903e-08), (-0.4765, -0.1802, -1.258e-07), (1.153, -0.01316, -2.124e-08), (-0.04977, -0.06258, -8.619e-08), (0.4357, -0.1079, -6.717e-08), (-0.4116, -0.1806, -1.2e-07), (0.7904, -0.1257, -4.87e-08), (-0.2534, -0.1374, -1.045e-07), (0.1854, -0.02878, -7.156e-08), (-0.5402, -0.106, -1.248e-07), (1.487, 0.1282, -1.814e-09), (0.0696, -0.0254, -7.559e-08), (0.6456, -0.1263, -4.445e-08), (-0.3193, -0.1492, -1.099e-07), (0.9691, -0.06809, -4.456e-08), (-0.1377, -0.1004, -9.297e-08), (0.3184, -0.0789, -6.888e-08), (-0.4607, -0.1824, -1.245e-07), (1.233, 0.009895, -2.686e-08), (-0.02885, -0.05338, -8.391e-08), (0.4723, -0.1127, -6.302e-08), (-0.3916, -0.178, -1.183e-07), (0.8207, -0.1181, -5.603e-08), (-0.2321, -0.1344, -1.028e-07), (0.2198, -0.03245, -7.045e-08), (-0.5257, -0.1218, -1.248e-07), (1.359, 0.06038, -2.446e-08), (0.01172, -0.0316, -7.904e-08), (0.5592, -0.1186, -4.946e-08), (-0.3551, -0.1676, -1.145e-07), (0.8844, -0.09814, -5.255e-08), (-0.1869, -0.1228, -9.781e-08), (0.2641, -0.05221, -6.935e-08), (-0.4943, -0.1683, -1.261e-07), (1.084, -0.0294, -2.203e-08), (-0.07259, -0.07262, -8.854e-08), (0.3982, -0.1011, -6.8e-08), (-0.4288, -0.1822, -1.216e-07), (0.7523, -0.1287, -3.626e-08), (-0.2763, -0.1413, -1.063e-07), (0.1436, -0.02808, -7.294e-08), (-0.5542, -0.09063, -1.249e-07)], [], [(1, 38, 36, 37, 0, 41, 39, 40, 31, 104, 72, 88, 56, 96, 64, 80, 48, 100, 68, 84, 52, 92, 60, 76, 44, 102, 70, 86, 54, 94, 62, 78, 46, 98, 66, 82, 50, 90, 58, 74, 42, 103, 71, 87, 55, 95, 63, 79, 47, 99, 67, 83, 51, 91, 59, 75, 43, 101, 69, 85, 53, 93, 61, 77, 45, 97, 65, 81, 49, 89, 57, 73, 30, 29, 28, 27, 26, 25, 24, 8, 21, 23, 22, 7, 18, 20, 19, 6, 15, 17, 16, 5, 12, 14, 13, 4, 9, 11, 10, 3, 32, 2, 34, 33, 35)])
me_circle_019.materials.append(mat_cover)
me_circle_019.use_remesh_preserve_volume = False
me_circle_019.use_remesh_preserve_attributes = False
me_circle_019.use_mirror_vertex_groups = False
me_circle_019.update()
me_plane_005 = bpy.data.meshes.new('Plane.005')
me_plane_005.from_pydata([(-1.0, -1.0, 0.0), (1.0, -1.0, 0.0), (-0.9874, 0.9395, 5.758e-10), (0.9867, 0.9507, 4.699e-10), (-1.0, 0.8036, -7.653e-09), (-0.9721, 1.0, 0.0), (0.9683, 1.0, 0.0), (1.0, 0.7512, -7.154e-09), (-0.00191, 0.98, 1.904e-10), (-0.487, 0.9867, 1.27e-10), (0.4832, 1.047, -4.443e-10), (0.2406, 1.0, 0.0), (-0.2445, 1.027, -2.539e-10), (-1.001, -0.09821, -3.827e-09), (-1.003, -0.5491, -1.913e-09), (-1.001, 0.3527, -5.74e-09), (1.001, -0.1244, -3.577e-09), (1.003, 0.3134, -5.365e-09), (0.9996, -0.5622, -1.788e-09)], [], [(0, 1, 18, 16, 17, 7, 3, 6, 10, 11, 8, 12, 9, 5, 2, 4, 15, 13, 14)])
me_plane_005.use_remesh_preserve_volume = False
me_plane_005.use_remesh_preserve_attributes = False
me_plane_005.use_mirror_vertex_groups = False
me_plane_005.update()
me_plane_004 = bpy.data.meshes.new('Plane.004')
me_plane_004.from_pydata([(-1.0, -1.0, 0.0), (1.0, -1.0, 0.0), (-1.0, 1.0, 0.0), (1.0, 1.0, 0.0)], [], [(0, 1, 3, 2)])
me_plane_004.use_remesh_preserve_volume = False
me_plane_004.use_remesh_preserve_attributes = False
me_plane_004.use_mirror_vertex_groups = False
me_plane_004.update()
me_circle_018 = bpy.data.meshes.new('Circle.018')
me_circle_018.from_pydata([(-0.5137, 0.7835, -4.183e-08), (-0.5445, 0.704, -4.57e-08), (-0.5341, 0.5925, -4.985e-08), (-0.5158, 0.4596, -5.482e-08), (-0.5126, 0.343, -5.827e-08), (-0.5789, 0.2547, -6.15e-08), (-0.6452, 0.2177, -5.951e-08), (-0.7106, 0.2458, -4.449e-08), (-0.7743, 0.2457, -4.473e-08), (-0.8133, 0.1968, -3.966e-08), (-0.8494, 0.06574, -4.44e-08), (-0.8983, 0.01442, -4.142e-08), (-1.002, -0.0952, -4.332e-08), (-1.088, -0.1891, -4.345e-08), (-1.151, -0.3067, -5.284e-08), (-1.173, -0.453, -5.763e-08), (-1.133, -0.5675, -5.719e-08), (-1.083, -0.4415, -3.494e-08), (-1.03, -0.4251, -2.298e-08), (-0.936, -0.4411, -1.277e-08), (-0.9284, -0.5275, -1.332e-08), (-1.112, -0.673, -2.821e-08), (-1.455, -1.345, -1.73e-08), (-1.249, -1.345, 3.654e-08), (-0.9878, -1.347, 3.346e-08), (-0.6992, -1.349, 3.068e-08), (-0.3863, -1.351, 2.82e-08), (-0.05224, -1.353, 2.607e-08), (0.2999, -1.354, 2.43e-08), (0.6666, -1.355, 2.29e-08), (1.044, -1.356, 2.189e-08), (1.43, -1.356, 2.128e-08), (1.575, -1.357, 2.108e-08), (1.326, -0.7541, -2.379e-08), (1.26, -0.6802, -3.685e-08), (1.21, -0.6464, 1.575e-08), (1.185, -0.6148, 7.903e-08), (1.16, -0.6523, 1.31e-08), (1.151, -0.7375, 9.111e-08), (1.131, -0.7586, 1.042e-07), (1.112, -0.7082, 1.019e-07), (1.127, -0.6057, 1.141e-07), (0.07755, 1.617, 2.151e-07), (0.06349, 1.772, 2.414e-07), (0.01513, 1.828, 2.575e-07), (-0.07009, 1.908, 1.374e-07), (-0.1172, 1.949, 1.283e-07), (-0.1114, 1.894, 1.139e-07), (-0.06359, 1.738, 9.352e-08), (-0.0555, 1.584, 7.149e-08), (-0.1052, 1.462, 1.099e-07), (-0.2, 1.307, 9.22e-08), (-0.2786, 1.143, 1.122e-07), (-0.2937, 1.014, 9.156e-08), (-0.2094, 0.9573, 3.641e-08), (-0.1678, 0.8733, 2.166e-08), (-0.1605, 0.7668, 5.415e-09), (-0.2109, 0.7163, -5.144e-09), (-0.2568, 0.7284, -9.341e-09), (-0.2992, 0.7923, -4.143e-08), (-0.2983, 0.8626, -3.498e-08), (-0.331, 0.9495, -2.753e-08), (-0.3799, 0.8703, -3.487e-08), (-0.459, 0.8339, -3.87e-08), (0.2377, 1.176, 2.254e-07), (0.1757, 1.361, 2.877e-07), (0.03928, 1.234, 2.055e-07), (0.2678, 1.463, 2.891e-07), (0.1613, 1.103, 1.902e-07), (0.1599, 1.224, 2.132e-07), (0.005901, 1.457, 2.132e-07), (0.2885, 1.491, 3.201e-07), (0.2095, 1.112, 2.133e-07), (0.1521, 1.291, 2.546e-07), (0.01029, 1.318, 2.069e-07), (0.2164, 1.419, 2.788e-07), (0.08752, 1.151, 2.043e-07), (0.2038, 1.224, 2.36e-07), (0.03092, 1.554, 2.157e-07), (0.4882, 0.3744, 2.227e-07), (0.4897, 0.1571, 1.712e-07), (0.5312, 0.9431, 2.682e-07), (0.9705, -0.182, 1.564e-07), (0.4956, 0.6071, 2.398e-07), (0.3404, 0.4562, 2.163e-07), (0.2649, 1.273, 2.983e-07), (1.096, -0.3753, 1.36e-07), (0.5486, 0.4677, 2.261e-07), (0.3483, 0.308, 1.826e-07), (0.4398, 1.081, 2.8e-07), (0.747, -0.006822, 1.63e-07), (0.5428, 0.7766, 2.499e-07), (0.4452, 0.493, 2.376e-07), (0.2785, 1.425, 3.131e-07), (1.121, -0.4624, 1.276e-07), (0.5346, 0.3991, 2.215e-07), (0.3927, 0.2278, 1.941e-07), (0.505, 1.009, 2.729e-07), (0.8605, -0.08273, 1.691e-07), (0.4988, 0.7027, 2.473e-07), (0.3952, 0.5145, 2.221e-07), (0.2615, 1.358, 3.065e-07), (1.053, -0.2907, 1.441e-07), (0.5356, 0.5158, 2.302e-07), (0.3312, 0.3654, 2.076e-07), (0.3536, 1.154, 2.871e-07), (0.6387, 0.05612, 1.662e-07), (0.5448, 0.8776, 2.611e-07), (0.4766, 0.4325, 2.295e-07), (0.2967, 1.483, 3.188e-07), (-1.225, -0.8138, -3.048e-09), (1.345, -0.8045, 2.139e-08), (1.58, -0.8754, 1.227e-08), (-1.454, -0.8581, -1.985e-08)], [], [(1, 2, 3, 4, 5, 6, 7, 8, 9, 10, 11, 12, 13, 14, 15, 16, 17, 18, 19, 20, 21, 110, 113, 22, 23, 24, 25, 26, 27, 28, 29, 30, 31, 32, 112, 111, 33, 34, 35, 36, 37, 38, 39, 40, 41, 94, 86, 102, 82, 98, 90, 106, 80, 96, 88, 104, 84, 100, 92, 108, 79, 95, 87, 103, 83, 99, 91, 107, 81, 97, 89, 105, 85, 101, 93, 109, 71, 67, 75, 65, 73, 69, 77, 64, 72, 68, 76, 66, 74, 70, 78, 42, 43, 44, 45, 46, 47, 48, 49, 50, 51, 52, 53, 54, 55, 56, 57, 58, 59, 60, 61, 62, 63, 0)])
me_circle_018.use_remesh_preserve_volume = False
me_circle_018.use_remesh_preserve_attributes = False
me_circle_018.use_mirror_vertex_groups = False
me_circle_018.update()
me_circle_017 = bpy.data.meshes.new('Circle.017')
me_circle_017.from_pydata([(0.16, -3.632, -2.26e-07), (-0.2759, -2.426, -2.024e-07), (-0.6554, -1.436, -1.832e-07), (-0.9019, -0.7521, -1.758e-07), (-1.044, -1.411, -1.44e-07), (-1.254, -1.884, -1.081e-07), (-1.002, -2.552, -1.303e-07), (-0.6361, -3.584, -1.555e-07), (-0.1923, -4.764, -1.842e-07), (0.2553, -5.932, -2.107e-07), (0.6206, -6.968, -2.265e-07), (0.8905, -7.716, -2.352e-07), (1.093, -7.206, -2.711e-07), (1.225, -6.503, -3.028e-07), (0.9737, -5.833, -2.808e-07), (0.5921, -4.85, -2.519e-07), (-0.9729, -1.081, -1.599e-07), (-1.149, -1.647, -1.26e-07), (1.186, -6.928, -2.886e-07), (1.007, -7.502, -2.541e-07)], [], [(1, 0, 15, 14, 13, 18, 12, 19, 11, 10, 9, 8, 7, 6, 5, 17, 4, 16, 3, 2)])
me_circle_017.use_remesh_preserve_volume = False
me_circle_017.use_remesh_preserve_attributes = False
me_circle_017.use_mirror_vertex_groups = False
me_circle_017.update()
me_circle_016 = bpy.data.meshes.new('Circle.016')
me_circle_016.from_pydata([(0.16, -3.632, -2.26e-07), (-0.2759, -2.426, -2.024e-07), (-0.6554, -1.436, -1.832e-07), (-0.9019, -0.7521, -1.758e-07), (-1.044, -1.411, -1.44e-07), (-1.254, -1.884, -1.081e-07), (-1.002, -2.552, -1.303e-07), (-0.6361, -3.584, -1.555e-07), (-0.1923, -4.764, -1.842e-07), (0.2553, -5.932, -2.107e-07), (0.6206, -6.968, -2.265e-07), (0.8905, -7.716, -2.352e-07), (1.093, -7.206, -2.711e-07), (1.225, -6.503, -3.028e-07), (0.9737, -5.833, -2.808e-07), (0.5921, -4.85, -2.519e-07), (-0.9729, -1.081, -1.599e-07), (-1.149, -1.647, -1.26e-07), (1.186, -6.928, -2.886e-07), (1.007, -7.502, -2.541e-07)], [], [(1, 0, 15, 14, 13, 18, 12, 19, 11, 10, 9, 8, 7, 6, 5, 17, 4, 16, 3, 2)])
me_circle_016.use_remesh_preserve_volume = False
me_circle_016.use_remesh_preserve_attributes = False
me_circle_016.use_mirror_vertex_groups = False
me_circle_016.update()
me_circle_015 = bpy.data.meshes.new('Circle.015')
me_circle_015.from_pydata([(0.16, -3.632, -2.26e-07), (-0.2759, -2.426, -2.024e-07), (-0.6554, -1.436, -1.832e-07), (-0.9019, -0.7521, -1.758e-07), (-1.044, -1.411, -1.44e-07), (-1.254, -1.884, -1.081e-07), (-1.002, -2.552, -1.303e-07), (-0.6361, -3.584, -1.555e-07), (-0.1923, -4.764, -1.842e-07), (0.2553, -5.932, -2.107e-07), (0.6206, -6.968, -2.265e-07), (0.8905, -7.716, -2.352e-07), (1.093, -7.206, -2.711e-07), (1.225, -6.503, -3.028e-07), (0.9737, -5.833, -2.808e-07), (0.5921, -4.85, -2.519e-07), (-0.9729, -1.081, -1.599e-07), (-1.149, -1.647, -1.26e-07), (1.186, -6.928, -2.886e-07), (1.007, -7.502, -2.541e-07)], [], [(1, 0, 15, 14, 13, 18, 12, 19, 11, 10, 9, 8, 7, 6, 5, 17, 4, 16, 3, 2)])
me_circle_015.use_remesh_preserve_volume = False
me_circle_015.use_remesh_preserve_attributes = False
me_circle_015.use_mirror_vertex_groups = False
me_circle_015.update()
me_circle_014 = bpy.data.meshes.new('Circle.014')
me_circle_014.from_pydata([(0.5861, -4.055, -8.771e-08), (0.2183, -2.244, -5.195e-08), (-0.1045, -0.7238, -2.315e-08), (-0.3125, 0.3031, -8.878e-09), (-0.479, -0.1226, 1.028e-08), (-0.7032, -0.2687, 3.533e-08), (-0.4895, -1.287, 6.516e-09), (-0.1812, -2.828, -2.916e-08), (0.1954, -4.627, -6.947e-08), (0.5762, -6.42, -1.072e-07), (0.8834, -7.963, -1.336e-07), (1.111, -9.087, -1.499e-07), (1.329, -8.893, -1.745e-07), (1.488, -8.41, -1.93e-07), (1.275, -7.39, -1.643e-07), (0.9497, -5.873, -1.26e-07), (-0.3958, 0.09025, 7.011e-10), (-0.5911, -0.1956, 2.281e-08), (1.431, -8.762, -1.86e-07), (1.233, -9.052, -1.635e-07)], [], [(1, 2, 3, 16, 4, 17, 5, 6, 7, 8, 9, 10, 11, 19, 12, 18, 13, 14, 15, 0)])
me_circle_014.use_remesh_preserve_volume = False
me_circle_014.use_remesh_preserve_attributes = False
me_circle_014.use_mirror_vertex_groups = False
me_circle_014.update()
me_circle_013 = bpy.data.meshes.new('Circle.013')
me_circle_013.from_pydata([(0.1231, 0.8669, 4.393e-10), (-0.3563, 1.217, 1.28e-08), (-0.7703, 1.466, 2.126e-08), (-1.042, 1.666, 2.23e-08), (-1.141, 0.7819, 3.413e-08), (-1.314, -0.0506, 4.82e-08), (-1.039, -0.2253, 3.288e-08), (-0.635, -0.5377, 1.687e-08), (-0.1495, -0.8494, 3.617e-10), (0.3389, -1.143, -1.34e-08), (0.7421, -1.46, -2.017e-08), (1.039, -1.679, -2.196e-08), (1.203, -0.8255, -3.599e-08), (1.29, 0.08095, -4.771e-08), (1.015, 0.2603, -3.251e-08), (0.5996, 0.4983, -1.467e-08), (-1.091, 1.224, 2.822e-08), (-1.227, 0.3656, 4.116e-08), (1.276, -0.3925, -4.274e-08), (1.138, -1.264, -2.947e-08)], [], [(1, 2, 3, 16, 4, 17, 5, 6, 7, 8, 9, 10, 11, 19, 12, 18, 13, 14, 15, 0)])
me_circle_013.use_remesh_preserve_volume = False
me_circle_013.use_remesh_preserve_attributes = False
me_circle_013.use_mirror_vertex_groups = False
me_circle_013.update()
me_circle_012 = bpy.data.meshes.new('Circle.012')
me_circle_012.from_pydata([(0.1231, 0.8669, 4.393e-10), (-0.3563, 1.217, 1.28e-08), (-0.7703, 1.466, 2.126e-08), (-1.042, 1.666, 2.23e-08), (-1.141, 0.7819, 3.413e-08), (-1.314, -0.0506, 4.82e-08), (-1.039, -0.2253, 3.288e-08), (-0.635, -0.5377, 1.687e-08), (-0.1495, -0.8494, 3.617e-10), (0.3389, -1.143, -1.34e-08), (0.7421, -1.46, -2.017e-08), (1.039, -1.679, -2.196e-08), (1.203, -0.8255, -3.599e-08), (1.29, 0.08095, -4.771e-08), (1.015, 0.2603, -3.251e-08), (0.5996, 0.4983, -1.467e-08), (-1.091, 1.224, 2.822e-08), (-1.227, 0.3656, 4.116e-08), (1.276, -0.3925, -4.274e-08), (1.138, -1.264, -2.947e-08)], [], [(1, 2, 3, 16, 4, 17, 5, 6, 7, 8, 9, 10, 11, 19, 12, 18, 13, 14, 15, 0)])
me_circle_012.use_remesh_preserve_volume = False
me_circle_012.use_remesh_preserve_attributes = False
me_circle_012.use_mirror_vertex_groups = False
me_circle_012.update()
me_circle_011 = bpy.data.meshes.new('Circle.011')
me_circle_011.from_pydata([(-2.384e-07, 0.3189, 2.977e-08), (-0.1425, 0.3154, 2.908e-08), (-0.2796, 0.3051, 2.705e-08), (-0.4059, 0.2883, 2.374e-08), (-0.5166, 0.2658, 1.929e-08), (-0.6075, 0.2383, 1.387e-08), (-0.675, 0.1411, 1.056e-08), (-0.7166, 0.07867, 5.089e-09), (-0.7306, 0.01378, -6.021e-10), (-0.7166, -0.09563, -4.347e-09), (-0.675, -0.2133, -7.403e-09), (-0.6075, -0.2386, -1.385e-08), (-0.5166, -0.2608, -1.951e-08), (-0.4059, -0.2771, -2.423e-08), (-0.2796, -0.2887, -2.776e-08), (-0.1425, -0.2873, -3.031e-08), (0.0, -0.2901, -3.103e-08), (0.1425, -0.2873, -3.031e-08), (0.2796, -0.2926, -2.759e-08), (0.4059, -0.2791, -2.415e-08), (0.5166, -0.2745, -1.891e-08), (0.6075, -0.2465, -1.351e-08), (0.675, -0.1821, -8.769e-09), (0.7166, -0.09798, -4.245e-09), (0.7306, 0.01378, -6.021e-10), (0.7166, 0.07867, 5.089e-09), (0.675, 0.1411, 1.056e-08), (0.6075, 0.2383, 1.387e-08), (0.5166, 0.2658, 1.929e-08), (0.4059, 0.2883, 2.374e-08), (0.2796, 0.3051, 2.705e-08), (0.1425, 0.3154, 2.908e-08)], [], [(1, 2, 3, 4, 5, 6, 7, 8, 9, 10, 11, 12, 13, 14, 15, 16, 17, 18, 19, 20, 21, 22, 23, 24, 25, 26, 27, 28, 29, 30, 31, 0)])
me_circle_011.use_remesh_preserve_volume = False
me_circle_011.use_remesh_preserve_attributes = False
me_circle_011.use_mirror_vertex_groups = False
me_circle_011.update()
me_circle_010 = bpy.data.meshes.new('Circle.010')
me_circle_010.from_pydata([(-2.384e-07, 0.3189, 2.977e-08), (-0.1425, 0.3154, 2.908e-08), (-0.2796, 0.3051, 2.705e-08), (-0.4059, 0.2883, 2.374e-08), (-0.5166, 0.2658, 1.929e-08), (-0.6075, 0.2383, 1.387e-08), (-0.675, 0.1411, 1.056e-08), (-0.7166, 0.07867, 5.089e-09), (-0.7306, 0.01378, -6.021e-10), (-0.7166, -0.09563, -4.347e-09), (-0.675, -0.2133, -7.403e-09), (-0.6075, -0.2386, -1.385e-08), (-0.5166, -0.2608, -1.951e-08), (-0.4059, -0.2771, -2.423e-08), (-0.2796, -0.2887, -2.776e-08), (-0.1425, -0.2873, -3.031e-08), (0.0, -0.2901, -3.103e-08), (0.1425, -0.2873, -3.031e-08), (0.2796, -0.2926, -2.759e-08), (0.4059, -0.2791, -2.415e-08), (0.5166, -0.2745, -1.891e-08), (0.6075, -0.2465, -1.351e-08), (0.675, -0.1821, -8.769e-09), (0.7166, -0.09798, -4.245e-09), (0.7306, 0.01378, -6.021e-10), (0.7166, 0.07867, 5.089e-09), (0.675, 0.1411, 1.056e-08), (0.6075, 0.2383, 1.387e-08), (0.5166, 0.2658, 1.929e-08), (0.4059, 0.2883, 2.374e-08), (0.2796, 0.3051, 2.705e-08), (0.1425, 0.3154, 2.908e-08)], [], [(1, 2, 3, 4, 5, 6, 7, 8, 9, 10, 11, 12, 13, 14, 15, 16, 17, 18, 19, 20, 21, 22, 23, 24, 25, 26, 27, 28, 29, 30, 31, 0)])
me_circle_010.use_remesh_preserve_volume = False
me_circle_010.use_remesh_preserve_attributes = False
me_circle_010.use_mirror_vertex_groups = False
me_circle_010.update()
me_circle_009 = bpy.data.meshes.new('Circle.009')
me_circle_009.from_pydata([(-2.384e-07, 0.3189, 2.977e-08), (-0.1425, 0.3154, 2.908e-08), (-0.2796, 0.3051, 2.705e-08), (-0.4059, 0.2883, 2.374e-08), (-0.5166, 0.2658, 1.929e-08), (-0.6075, 0.2383, 1.387e-08), (-0.675, 0.1411, 1.056e-08), (-0.7166, 0.07867, 5.089e-09), (-0.7306, 0.01378, -6.021e-10), (-0.7166, -0.09563, -4.347e-09), (-0.675, -0.2133, -7.403e-09), (-0.6075, -0.2386, -1.385e-08), (-0.5166, -0.2608, -1.951e-08), (-0.4059, -0.2771, -2.423e-08), (-0.2796, -0.2887, -2.776e-08), (-0.1425, -0.2873, -3.031e-08), (0.0, -0.2901, -3.103e-08), (0.1425, -0.2873, -3.031e-08), (0.2796, -0.2926, -2.759e-08), (0.4059, -0.2791, -2.415e-08), (0.5166, -0.2745, -1.891e-08), (0.6075, -0.2465, -1.351e-08), (0.675, -0.1821, -8.769e-09), (0.7166, -0.09798, -4.245e-09), (0.7306, 0.01378, -6.021e-10), (0.7166, 0.07867, 5.089e-09), (0.675, 0.1411, 1.056e-08), (0.6075, 0.2383, 1.387e-08), (0.5166, 0.2658, 1.929e-08), (0.4059, 0.2883, 2.374e-08), (0.2796, 0.3051, 2.705e-08), (0.1425, 0.3154, 2.908e-08)], [], [(1, 2, 3, 4, 5, 6, 7, 8, 9, 10, 11, 12, 13, 14, 15, 16, 17, 18, 19, 20, 21, 22, 23, 24, 25, 26, 27, 28, 29, 30, 31, 0)])
me_circle_009.use_remesh_preserve_volume = False
me_circle_009.use_remesh_preserve_attributes = False
me_circle_009.use_mirror_vertex_groups = False
me_circle_009.update()
me_circle_008 = bpy.data.meshes.new('Circle.008')
me_circle_008.from_pydata([(-2.384e-07, 0.3189, 2.977e-08), (-0.1425, 0.3154, 2.908e-08), (-0.2796, 0.3051, 2.705e-08), (-0.4059, 0.2883, 2.374e-08), (-0.5166, 0.2658, 1.929e-08), (-0.6075, 0.2383, 1.387e-08), (-0.675, 0.1411, 1.056e-08), (-0.7166, 0.07867, 5.089e-09), (-0.7306, 0.01378, -6.021e-10), (-0.7166, -0.09563, -4.347e-09), (-0.675, -0.2133, -7.403e-09), (-0.6075, -0.2386, -1.385e-08), (-0.5166, -0.2608, -1.951e-08), (-0.4059, -0.2771, -2.423e-08), (-0.2796, -0.2887, -2.776e-08), (-0.1425, -0.2873, -3.031e-08), (0.0, -0.2901, -3.103e-08), (0.1425, -0.2873, -3.031e-08), (0.2796, -0.2926, -2.759e-08), (0.4059, -0.2791, -2.415e-08), (0.5166, -0.2745, -1.891e-08), (0.6075, -0.2465, -1.351e-08), (0.675, -0.1821, -8.769e-09), (0.7166, -0.09798, -4.245e-09), (0.7306, 0.01378, -6.021e-10), (0.7166, 0.07867, 5.089e-09), (0.675, 0.1411, 1.056e-08), (0.6075, 0.2383, 1.387e-08), (0.5166, 0.2658, 1.929e-08), (0.4059, 0.2883, 2.374e-08), (0.2796, 0.3051, 2.705e-08), (0.1425, 0.3154, 2.908e-08)], [], [(1, 2, 3, 4, 5, 6, 7, 8, 9, 10, 11, 12, 13, 14, 15, 16, 17, 18, 19, 20, 21, 22, 23, 24, 25, 26, 27, 28, 29, 30, 31, 0)])
me_circle_008.use_remesh_preserve_volume = False
me_circle_008.use_remesh_preserve_attributes = False
me_circle_008.use_mirror_vertex_groups = False
me_circle_008.update()
me_circle_007 = bpy.data.meshes.new('Circle.007')
me_circle_007.from_pydata([(-1.187, 0.7247, 1.137e-07), (-1.195, 0.3173, 1.23e-07), (-1.126, 0.02856, 1.274e-07), (-1.077, -0.1443, 1.274e-07), (-0.9865, -0.2959, 1.274e-07), (-0.8807, -0.4202, 1.274e-07), (-0.7802, -0.5126, 1.274e-07), (-0.5791, -0.5695, 1.274e-07), (-0.01011, -0.5739, 1.268e-07), (0.5589, -0.5695, 1.274e-07), (0.7599, -0.5126, 1.274e-07), (0.8604, -0.4202, 1.274e-07), (0.9662, -0.2959, 1.274e-07), (1.057, -0.1443, 1.274e-07), (1.106, 0.02856, 1.274e-07), (1.175, 0.3173, 1.23e-07), (1.167, 0.7247, 1.137e-07)], [], [(0, 1, 2, 3, 4, 5, 6, 7, 8, 9, 10, 11, 12, 13, 14, 15, 16)])
me_circle_007.use_remesh_preserve_volume = False
me_circle_007.use_remesh_preserve_attributes = False
me_circle_007.use_mirror_vertex_groups = False
me_circle_007.update()
me_circle_006 = bpy.data.meshes.new('Circle.006')
me_circle_006.from_pydata([(0.06136, 0.934, -7.895e-09), (-0.1337, 0.9258, -8.379e-09), (-0.3213, 0.8436, -7.274e-09), (-0.4942, 0.7512, -7.274e-09), (-0.6457, 0.6269, -7.274e-09), (-0.7701, 0.4753, -7.274e-09), (-0.8625, 0.3024, -7.274e-09), (-0.9194, 0.1149, -7.274e-09), (-0.9386, -0.08024, -7.274e-09), (1.061, -0.08024, -7.274e-09), (1.042, 0.1149, -7.274e-09), (0.9852, 0.3024, -7.274e-09), (0.8928, 0.4753, -7.274e-09), (0.7685, 0.6269, -7.274e-09), (0.6169, 0.7512, -7.274e-09), (0.444, 0.8436, -7.274e-09), (0.2564, 0.9258, -8.379e-09), (1.052, -0.04188, -4.687e-09), (-0.929, -0.04188, -4.687e-09), (1.047, 0.03649, -5.98e-09), (-0.9242, 0.03649, -5.98e-09), (1.118, -0.08024, -7.274e-09), (1.109, -0.04188, -4.687e-09), (-0.9842, -0.08024, -7.274e-09), (-0.9746, -0.04188, -4.687e-09)], [(17, 18)], [(1, 2, 3, 4, 5, 6, 7, 20, 18, 8, 9, 17, 19, 10, 11, 12, 13, 14, 15, 16, 0), (17, 9, 21, 22), (8, 18, 24, 23)])
me_circle_006.use_remesh_preserve_volume = False
me_circle_006.use_remesh_preserve_attributes = False
me_circle_006.use_mirror_vertex_groups = False
me_circle_006.update()
me_circle_005 = bpy.data.meshes.new('Circle.005')
me_circle_005.from_pydata([(-1.418, -5.834, 2.478e-07), (-1.412, -5.717, 2.452e-07), (-1.469, -5.314, 1.959e-07), (-1.483, -4.646, 1.722e-07), (-1.528, -3.766, 1.403e-07), (-1.486, -2.975, 1.133e-07), (-1.413, -2.255, 9.002e-08), (-1.347, -1.552, 6.783e-08), (-1.154, -0.8491, 4.564e-08), (-1.016, -0.2397, 2.721e-08), (-0.9085, 0.1167, 1.918e-08), (-0.8073, 0.4291, 1.215e-08), (-0.6746, 0.8104, 1.956e-08), (-0.4917, 0.9088, 1.14e-08), (-0.3688, 0.9886, 2.801e-10), (-0.6517, 0.9088, 1.14e-08), (-0.8619, 0.8104, 1.956e-08), (-0.9946, 0.4291, 1.215e-08), (-1.096, 0.1167, 2.245e-08), (-1.204, -0.2397, 2.721e-08), (-1.365, -0.8491, 4.564e-08), (-1.574, -1.552, 6.783e-08), (-1.662, -2.255, 9.002e-08), (-1.674, -2.975, 1.133e-07), (-1.716, -3.766, 1.403e-07), (-1.671, -4.646, 1.722e-07), (-1.656, -5.314, 1.959e-07), (-1.599, -5.717, 2.452e-07), (-1.57, -5.835, 2.479e-07), (-0.2494, 0.9733, 9.491e-10), (1.459, -5.836, 2.457e-07), (1.488, -5.718, 2.431e-07), (1.519, -5.314, 1.959e-07), (1.458, -4.646, 1.722e-07), (1.39, -3.766, 1.403e-07), (1.32, -2.975, 1.133e-07), (1.241, -2.255, 9.002e-08), (1.152, -1.552, 6.783e-08), (1.054, -0.8491, 4.564e-08), (0.9996, -0.2397, 2.721e-08), (1.0, 0.1167, 1.918e-08), (0.9502, 0.4291, 1.215e-08), (0.8248, 0.8105, 2.093e-08), (0.6, 0.9113, 1.031e-08), (0.3251, 0.9866, 1.103e-09), (1.304, -5.835, 2.457e-07), (1.282, -5.718, 2.431e-07), (1.313, -5.314, 1.959e-07), (1.251, -4.646, 1.722e-07), (1.184, -3.766, 1.403e-07), (1.114, -2.975, 1.133e-07), (0.9677, -2.255, 9.002e-08), (0.9029, -1.552, 6.783e-08), (0.8212, -0.8491, 4.564e-08), (0.7936, -0.2397, 2.721e-08), (0.7942, 0.1167, 1.918e-08), (0.7442, 0.4291, 1.215e-08), (0.6187, 0.8105, 2.093e-08), (0.4559, 0.9113, 1.031e-08), (0.2127, 0.9717, 1.754e-09), (-0.02184, 0.9998, 1.585e-10), (-0.01834, 0.9887, 6.437e-10)], [], [(28, 0, 1, 2, 3, 4, 5, 6, 7, 8, 9, 10, 11, 12, 13, 29, 61, 59, 58, 57, 56, 55, 54, 53, 52, 51, 50, 49, 48, 47, 46, 45, 30, 31, 32, 33, 34, 35, 36, 37, 38, 39, 40, 41, 42, 43, 44, 60, 14, 15, 16, 17, 18, 19, 20, 21, 22, 23, 24, 25, 26, 27)])
me_circle_005.use_remesh_preserve_volume = False
me_circle_005.use_remesh_preserve_attributes = False
me_circle_005.use_mirror_vertex_groups = False
me_circle_005.update()
me_circle_004 = bpy.data.meshes.new('Circle.004')
me_circle_004.from_pydata([(0.0, 1.0, 0.0), (-0.3827, 0.9239, 0.0), (-0.7071, 0.7071, 0.0), (-0.9239, 0.3827, 0.0), (-1.0, -4.371e-08, 0.0), (-0.9239, -0.3827, 0.0), (-0.7071, -0.7071, 0.0), (-0.3827, -0.9239, 0.0), (-1.51e-07, -1.0, 0.0), (0.3827, -0.9239, 0.0), (0.7071, -0.7071, 0.0), (0.9239, -0.3827, 0.0), (1.0, 1.192e-08, 0.0), (0.9239, 0.3827, 0.0), (0.7071, 0.7071, 0.0), (0.3827, 0.9239, 0.0)], [], [(1, 2, 3, 4, 5, 6, 7, 8, 9, 10, 11, 12, 13, 14, 15, 0)])
me_circle_004.use_remesh_preserve_volume = False
me_circle_004.use_remesh_preserve_attributes = False
me_circle_004.use_mirror_vertex_groups = False
me_circle_004.update()
me_plane_003 = bpy.data.meshes.new('Plane.003')
me_plane_003.from_pydata([(-0.6934, -1.039, 1.724e-09), (1.0, -1.0, 0.0), (-0.6884, 0.9599, 1.753e-09), (1.0, 1.0, 0.0), (0.1132, -1.015, 6.367e-10), (0.0957, 0.9877, 5.382e-10), (0.6833, -0.007362, -7.51e-10), (0.5601, 0.4898, -1.043e-09)], [], [(0, 2, 5, 3, 7, 6, 1, 4)])
me_plane_003.use_remesh_preserve_volume = False
me_plane_003.use_remesh_preserve_attributes = False
me_plane_003.use_mirror_vertex_groups = False
me_plane_003.update()
me_plane_002 = bpy.data.meshes.new('Plane.002')
me_plane_002.from_pydata([(-0.6934, -1.039, 1.724e-09), (1.0, -1.0, 0.0), (-0.6884, 0.9599, 1.753e-09), (1.0, 1.0, 0.0), (0.1132, -1.015, 6.367e-10), (0.0957, 0.9877, 5.382e-10), (0.6833, -0.007362, -7.51e-10), (0.5601, 0.4898, -1.043e-09)], [], [(0, 4, 1, 6, 7, 3, 5, 2)])
me_plane_002.use_remesh_preserve_volume = False
me_plane_002.use_remesh_preserve_attributes = False
me_plane_002.use_mirror_vertex_groups = False
me_plane_002.update()
me_circle_003 = bpy.data.meshes.new('Circle.003')
me_circle_003.from_pydata([(-2.384e-07, 0.3189, 2.977e-08), (-0.1425, 0.3154, 2.908e-08), (-0.2796, 0.3051, 2.705e-08), (-0.4059, 0.2883, 2.374e-08), (-0.5166, 0.2658, 1.929e-08), (-0.6075, 0.2383, 1.387e-08), (-0.675, 0.1411, 1.056e-08), (-0.7166, 0.07867, 5.089e-09), (-0.7306, 0.01378, -6.021e-10), (-0.7166, -0.09563, -4.347e-09), (-0.675, -0.2133, -7.403e-09), (-0.6075, -0.2386, -1.385e-08), (-0.5166, -0.2608, -1.951e-08), (-0.4059, -0.2771, -2.423e-08), (-0.2796, -0.2887, -2.776e-08), (-0.1425, -0.2873, -3.031e-08), (0.0, -0.2901, -3.103e-08), (0.1425, -0.2873, -3.031e-08), (0.2796, -0.2926, -2.759e-08), (0.4059, -0.2791, -2.415e-08), (0.5166, -0.2745, -1.891e-08), (0.6075, -0.2465, -1.351e-08), (0.675, -0.1821, -8.769e-09), (0.7166, -0.09798, -4.245e-09), (0.7306, 0.01378, -6.021e-10), (0.7166, 0.07867, 5.089e-09), (0.675, 0.1411, 1.056e-08), (0.6075, 0.2383, 1.387e-08), (0.5166, 0.2658, 1.929e-08), (0.4059, 0.2883, 2.374e-08), (0.2796, 0.3051, 2.705e-08), (0.1425, 0.3154, 2.908e-08)], [], [(1, 2, 3, 4, 5, 6, 7, 8, 9, 10, 11, 12, 13, 14, 15, 16, 17, 18, 19, 20, 21, 22, 23, 24, 25, 26, 27, 28, 29, 30, 31, 0)])
me_circle_003.use_remesh_preserve_volume = False
me_circle_003.use_remesh_preserve_attributes = False
me_circle_003.use_mirror_vertex_groups = False
me_circle_003.update()
me_circle_002 = bpy.data.meshes.new('Circle.002')
me_circle_002.from_pydata([(-2.384e-07, 0.3189, 2.977e-08), (-0.1425, 0.3154, 2.908e-08), (-0.2796, 0.3051, 2.705e-08), (-0.4059, 0.2883, 2.374e-08), (-0.5166, 0.2658, 1.929e-08), (-0.6075, 0.2383, 1.387e-08), (-0.675, 0.1411, 1.056e-08), (-0.7166, 0.07867, 5.089e-09), (-0.7306, 0.01378, -6.021e-10), (-0.7166, -0.09563, -4.347e-09), (-0.675, -0.2133, -7.403e-09), (-0.6075, -0.2386, -1.385e-08), (-0.5166, -0.2608, -1.951e-08), (-0.4059, -0.2771, -2.423e-08), (-0.2796, -0.2887, -2.776e-08), (-0.1425, -0.2873, -3.031e-08), (0.0, -0.2901, -3.103e-08), (0.1425, -0.2873, -3.031e-08), (0.2796, -0.2926, -2.759e-08), (0.4059, -0.2791, -2.415e-08), (0.5166, -0.2745, -1.891e-08), (0.6075, -0.2465, -1.351e-08), (0.675, -0.1821, -8.769e-09), (0.7166, -0.09798, -4.245e-09), (0.7306, 0.01378, -6.021e-10), (0.7166, 0.07867, 5.089e-09), (0.675, 0.1411, 1.056e-08), (0.6075, 0.2383, 1.387e-08), (0.5166, 0.2658, 1.929e-08), (0.4059, 0.2883, 2.374e-08), (0.2796, 0.3051, 2.705e-08), (0.1425, 0.3154, 2.908e-08)], [], [(1, 2, 3, 4, 5, 6, 7, 8, 9, 10, 11, 12, 13, 14, 15, 16, 17, 18, 19, 20, 21, 22, 23, 24, 25, 26, 27, 28, 29, 30, 31, 0)])
me_circle_002.use_remesh_preserve_volume = False
me_circle_002.use_remesh_preserve_attributes = False
me_circle_002.use_mirror_vertex_groups = False
me_circle_002.update()
me_circle_001 = bpy.data.meshes.new('Circle.001')
me_circle_001.from_pydata([(-2.384e-07, 0.3189, 2.977e-08), (-0.1425, 0.3154, 2.908e-08), (-0.2796, 0.3051, 2.705e-08), (-0.4059, 0.2883, 2.374e-08), (-0.5166, 0.2658, 1.929e-08), (-0.6075, 0.2383, 1.387e-08), (-0.675, 0.1411, 1.056e-08), (-0.7166, 0.07867, 5.089e-09), (-0.7306, 0.01378, -6.021e-10), (-0.7166, -0.09563, -4.347e-09), (-0.675, -0.2133, -7.403e-09), (-0.6075, -0.2386, -1.385e-08), (-0.5166, -0.2608, -1.951e-08), (-0.4059, -0.2771, -2.423e-08), (-0.2796, -0.2887, -2.776e-08), (-0.1425, -0.2873, -3.031e-08), (0.0, -0.2901, -3.103e-08), (0.1425, -0.2873, -3.031e-08), (0.2796, -0.2926, -2.759e-08), (0.4059, -0.2791, -2.415e-08), (0.5166, -0.2745, -1.891e-08), (0.6075, -0.2465, -1.351e-08), (0.675, -0.1821, -8.769e-09), (0.7166, -0.09798, -4.245e-09), (0.7306, 0.01378, -6.021e-10), (0.7166, 0.07867, 5.089e-09), (0.675, 0.1411, 1.056e-08), (0.6075, 0.2383, 1.387e-08), (0.5166, 0.2658, 1.929e-08), (0.4059, 0.2883, 2.374e-08), (0.2796, 0.3051, 2.705e-08), (0.1425, 0.3154, 2.908e-08)], [], [(1, 2, 3, 4, 5, 6, 7, 8, 9, 10, 11, 12, 13, 14, 15, 16, 17, 18, 19, 20, 21, 22, 23, 24, 25, 26, 27, 28, 29, 30, 31, 0)])
me_circle_001.use_remesh_preserve_volume = False
me_circle_001.use_remesh_preserve_attributes = False
me_circle_001.use_mirror_vertex_groups = False
me_circle_001.update()
me_plane = bpy.data.meshes.new('Plane')
me_plane.from_pydata([(-4.631, -0.8237, -4.478e-08), (4.631, -0.8237, -4.478e-08), (-4.631, 18.8, -7.412e-07), (4.631, 18.8, -7.412e-07)], [], [(0, 1, 3, 2)])
me_plane.materials.append(mat_back_wall)
me_plane.use_remesh_preserve_volume = False
me_plane.use_remesh_preserve_attributes = False
me_plane.use_mirror_vertex_groups = False
me_plane.update()

# ---- objects
ob_plane_003 = bpy.data.objects.new('Plane.003', me_plane_007)
ob_circle_003 = bpy.data.objects.new('Circle.003', me_circle_021)
ob_circle_002 = bpy.data.objects.new('Circle.002', me_circle)
ob_plane_002 = bpy.data.objects.new('Plane.002', me_plane_006)
ob_plane_001 = bpy.data.objects.new('Plane.001', me_plane_001)
ob_circle_001 = bpy.data.objects.new('Circle.001', me_circle_020)
ob_circle = bpy.data.objects.new('Circle', me_circle_019)
ob_plane = bpy.data.objects.new('Plane', me_plane_005)
ob_ashes = bpy.data.objects.new('Ashes', me_plane_004)
ob_fire = bpy.data.objects.new('Fire', me_circle_018)
ob_log_small_r = bpy.data.objects.new('Log_Small_R', me_circle_017)
ob_log_small_l = bpy.data.objects.new('Log_Small_L', me_circle_016)
ob_log_longl = bpy.data.objects.new('Log_LongL', me_circle_015)
ob_log_longr = bpy.data.objects.new('Log_LongR', me_circle_014)
ob_log_big_2 = bpy.data.objects.new('Log_Big_2', me_circle_013)
ob_log_big = bpy.data.objects.new('Log_Big', me_circle_012)
ob_rock_003_001 = bpy.data.objects.new('Rock_003.001', me_circle_011)
ob_rock_002_002 = bpy.data.objects.new('Rock_002.002', me_circle_010)
ob_rock_002_001 = bpy.data.objects.new('Rock_002.001', me_circle_009)
ob_rock_001_001 = bpy.data.objects.new('Rock_001.001', me_circle_008)
ob_pot = bpy.data.objects.new('Pot', me_circle_007)
ob_pot_lid = bpy.data.objects.new('Pot_Lid', me_circle_006)
ob_pot_holder = bpy.data.objects.new('Pot_Holder', me_circle_005)
ob_wood_top = bpy.data.objects.new('Wood_Top', me_circle_004)
ob_left_stick = bpy.data.objects.new('Left_Stick', me_plane_003)
ob_right_stick = bpy.data.objects.new('Right_Stick', me_plane_002)
ob_rock_003 = bpy.data.objects.new('Rock_003', me_circle_003)
ob_rock_002 = bpy.data.objects.new('Rock_002', me_circle_002)
ob_rock_001 = bpy.data.objects.new('Rock_001', me_circle_001)
ob_back_wall = bpy.data.objects.new('Back_Wall', me_plane)

# ---- transforms, parenting, visibility, modifiers, constraints
ob_plane_003.location = (0.2894, 0.2978, 1.58)
ob_plane_003.rotation_euler = (1.571, 0.0, -5.4e-09)
ob_plane_003.scale = (1.0, 1.541, 1.0)
ob_plane_003.lineart.crease_threshold = 0.0
ob_circle_003.location = (-7.211, 0.2267, 0.2722)
ob_circle_003.rotation_euler = (1.571, -0.0, 0.0)
ob_circle_003.scale = (0.2559, 0.2559, 0.2559)
ob_circle_003.lineart.crease_threshold = 0.0
ob_circle_002.location = (-4.139, 0.2536, 0.3769)
ob_circle_002.rotation_euler = (1.571, -0.0, 0.0)
ob_circle_002.scale = (0.178, 0.178, 0.178)
ob_circle_002.lineart.crease_threshold = 0.0
ob_plane_002.location = (-2.278, 0.2571, 0.391)
ob_plane_002.rotation_euler = (1.571, -0.0, 0.0)
ob_plane_002.scale = (1.0, 0.1502, 1.0)
ob_plane_002.lineart.crease_threshold = 0.0
ob_plane_001.location = (-7.231, 0.2484, 0.3982)
ob_plane_001.rotation_euler = (1.571, -0.0, 0.0)
ob_plane_001.scale = (0.1306, 0.2163, 0.2423)
ob_plane_001.lineart.crease_threshold = 0.0
ob_circle_001.location = (-4.665, 0.1933, 0.5299)
ob_circle_001.rotation_euler = (1.571, -0.0, 0.0)
ob_circle_001.scale = (0.1799, 0.1464, 0.1464)
ob_circle_001.lineart.crease_threshold = 0.0
ob_circle.location = (-3.127, 0.2691, 0.2373)
ob_circle.rotation_euler = (1.571, -0.0, 0.0)
ob_circle.lineart.crease_threshold = 0.0
ob_plane.location = (-3.107, 0.2901, 0.2558)
ob_plane.rotation_euler = (1.571, -0.0, 0.0)
ob_plane.scale = (1.743, 0.2179, 1.0)
ob_plane.lineart.crease_threshold = 0.0
ob_ashes.location = (-8.632, 0.2702, 0.07697)
ob_ashes.rotation_euler = (1.571, -0.0, 0.0)
ob_ashes.scale = (0.3302, 0.03467, 0.2169)
ob_ashes.lineart.crease_threshold = 0.0
ob_fire.location = (-8.664, 0.2875, 0.354)
ob_fire.rotation_euler = (1.571, -0.0, 0.0)
ob_fire.scale = (0.1885, 0.1885, 0.1885)
ob_fire.lineart.crease_threshold = 0.0
ob_log_small_r.location = (-8.553, 0.3035, 0.3541)
ob_log_small_r.rotation_euler = (1.571, -0.6047, 3.142)
ob_log_small_r.scale = (0.08927, 0.01152, 0.166)
ob_log_small_r.lineart.crease_threshold = 0.0
ob_log_small_l.location = (-8.711, 0.3035, 0.417)
ob_log_small_l.rotation_euler = (1.571, -0.2941, 3.142)
ob_log_small_l.scale = (0.08927, 0.01152, 0.166)
ob_log_small_l.lineart.crease_threshold = 0.0
ob_log_longl.location = (-8.703, 0.3035, 0.4037)
ob_log_longl.rotation_euler = (1.571, 0.2076, 3.142)
ob_log_longl.scale = (0.1642, 0.02839, 0.166)
ob_log_longl.lineart.crease_threshold = 0.0
ob_log_longr.location = (-8.631, 0.3035, 0.4037)
ob_log_longr.rotation_euler = (1.571, 0.2076, 2.83e-08)
ob_log_longr.scale = (0.1642, 0.02839, 0.166)
ob_log_longr.lineart.crease_threshold = 0.0
ob_log_big_2.location = (-8.607, 0.3035, 0.2173)
ob_log_big_2.rotation_euler = (1.571, -0.159, -2.154e-08)
ob_log_big_2.scale = (0.166, 0.07992, 0.166)
ob_log_big_2.lineart.crease_threshold = 0.0
ob_log_big.location = (-8.771, 0.3035, 0.2682)
ob_log_big.rotation_euler = (1.571, -0.0, 0.0)
ob_log_big.scale = (0.166, 0.07992, 0.166)
ob_log_big.lineart.crease_threshold = 0.0
ob_rock_003_001.location = (-8.257, 0.2596, 0.04362)
ob_rock_003_001.rotation_euler = (1.571, 3.168, -2.535e-08)
ob_rock_003_001.scale = (0.03097, 0.03097, 0.03097)
ob_rock_003_001.lineart.crease_threshold = 0.0
ob_rock_002_002.location = (-8.463, 0.2596, 0.1943)
ob_rock_002_002.rotation_euler = (1.571, 2.421, -1.18e-07)
ob_rock_002_002.scale = (0.1347, 0.1347, 0.1347)
ob_rock_002_002.lineart.crease_threshold = 0.0
ob_rock_002_001.location = (-8.335, 0.2596, 0.1254)
ob_rock_002_001.rotation_euler = (1.571, 1.083, 2.532e-07)
ob_rock_002_001.scale = (0.1347, 0.1347, 0.1347)
ob_rock_002_001.lineart.crease_threshold = 0.0
ob_rock_001_001.location = (-8.961, 0.2701, 0.1415)
ob_rock_001_001.rotation_euler = (1.571, -0.9734, -1.975e-07)
ob_rock_001_001.scale = (0.1433, 0.2294, 0.1788)
ob_rock_001_001.lineart.crease_threshold = 0.0
ob_pot.location = (-8.644, 0.01602, 0.6828)
ob_pot.rotation_euler = (1.571, -0.0, 0.0)
ob_pot.scale = (0.1443, 0.1443, 0.1443)
ob_pot.lineart.crease_threshold = 0.0
ob_pot_lid.location = (-8.657, 0.0137, 0.7571)
ob_pot_lid.rotation_euler = (1.571, -0.0, 0.0)
ob_pot_lid.scale = (0.178, 0.178, 0.178)
ob_pot_lid.lineart.crease_threshold = 0.0
ob_pot_holder.location = (-8.643, -2.563e-05, 1.636)
ob_pot_holder.rotation_euler = (1.571, -0.0, 0.0)
ob_pot_holder.scale = (0.05384, 0.1297, 0.1297)
ob_pot_holder.lineart.crease_threshold = 0.0
ob_wood_top.location = (-8.644, -2.533e-05, 1.727)
ob_wood_top.rotation_euler = (1.571, -0.0, 0.0)
ob_wood_top.scale = (0.03622, 0.03622, 0.03622)
ob_wood_top.lineart.crease_threshold = 0.0
ob_left_stick.location = (-8.879, -1.324e-07, 0.9855)
ob_left_stick.rotation_euler = (1.571, -0.4019, 3.142)
ob_left_stick.scale = (-0.05468, 1.0, 1.0)
ob_left_stick.lineart.crease_threshold = 0.0
ob_right_stick.location = (-8.409, -1.324e-07, 0.9855)
ob_right_stick.rotation_euler = (1.571, -0.4019, -5.7e-08)
ob_right_stick.scale = (-0.05468, 1.0, 1.0)
ob_right_stick.lineart.crease_threshold = 0.0
ob_rock_003.location = (-8.379, 0.2596, 0.0801)
ob_rock_003.rotation_euler = (1.571, 4.205, 1.823e-07)
ob_rock_003.scale = (0.0689, 0.0689, 0.0689)
ob_rock_003.lineart.crease_threshold = 0.0
ob_rock_002.location = (-8.503, 0.2596, 0.07183)
ob_rock_002.rotation_euler = (1.571, -0.00453, -6.074e-10)
ob_rock_002.scale = (0.1347, 0.1347, 0.1347)
ob_rock_002.lineart.crease_threshold = 0.0
ob_rock_001.location = (-8.753, 0.2701, 0.09205)
ob_rock_001.rotation_euler = (1.571, -0.0, 0.0)
ob_rock_001.scale = (0.2076, 0.2076, 0.2076)
ob_rock_001.lineart.crease_threshold = 0.0
ob_back_wall.location = (0.01024, 0.3226, 0.3407)
ob_back_wall.rotation_euler = (1.571, -0.0, 0.0)
ob_back_wall.scale = (2.008, 0.3728, 0.3728)
ob_back_wall.lineart.crease_threshold = 0.0

# ---- collection membership
col_collection_1.objects.link(ob_plane_003)
col_collection_1.objects.link(ob_circle_003)
col_collection_1.objects.link(ob_circle_002)
col_collection_1.objects.link(ob_plane_002)
col_collection_1.objects.link(ob_plane_001)
col_collection_1.objects.link(ob_circle_001)
col_collection_1.objects.link(ob_circle)
col_collection_1.objects.link(ob_plane)
col_collection_1.objects.link(ob_ashes)
col_collection_1.objects.link(ob_fire)
col_collection_1.objects.link(ob_log_small_r)
col_collection_1.objects.link(ob_log_small_l)
col_collection_1.objects.link(ob_log_longl)
col_collection_1.objects.link(ob_log_longr)
col_collection_1.objects.link(ob_log_big_2)
col_collection_1.objects.link(ob_log_big)
col_collection_1.objects.link(ob_rock_003_001)
col_collection_1.objects.link(ob_rock_002_002)
col_collection_1.objects.link(ob_rock_002_001)
col_collection_1.objects.link(ob_rock_001_001)
col_collection_1.objects.link(ob_pot)
col_collection_1.objects.link(ob_pot_lid)
col_collection_1.objects.link(ob_pot_holder)
col_collection_1.objects.link(ob_wood_top)
col_collection_1.objects.link(ob_left_stick)
col_collection_1.objects.link(ob_right_stick)
col_collection_1.objects.link(ob_rock_003)
col_collection_1.objects.link(ob_rock_002)
col_collection_1.objects.link(ob_rock_001)
col_collection_1.objects.link(ob_back_wall)

# ---- scene / render settings (as saved in the file)
scene.frame_start = 1; scene.frame_end = 250; scene.frame_set(1)
scene.render.engine = 'BLENDER_EEVEE_NEXT'
scene.render.resolution_percentage = 50
scene.render.dither_intensity = 0.0
scene.cycles.use_denoising = False
scene.cycles.samples = 128
scene.cycles.sampling_pattern = 'TABULATED_SOBOL'
scene.cycles.use_adaptive_sampling = False
scene.cycles.use_light_tree = False
scene.cycles.blur_glossy = 0.0
scene.cycles.sample_clamp_indirect = 0.0
scene.view_settings.view_transform = 'Standard'
bpy.context.view_layer.update()

# ---- added for rendering (the .blend has no active camera and no usable light): camera, sun
cam_auto = bpy.data.cameras.new('AutoCamera')
cam_auto.lens = 50.0
cam_auto.sensor_width = 36.0
cam_auto.clip_end = 1000.0
ob_auto_camera = bpy.data.objects.new('AutoCamera', cam_auto)
scene.collection.objects.link(ob_auto_camera)
ob_auto_camera.location = (18.5263, -22.0759, 18.5038)
ob_auto_camera.rotation_euler = (1.09748, -7.21219e-08, 0.694738)
scene.camera = ob_auto_camera
light_auto_sun = bpy.data.lights.new('AutoSun', 'SUN')
light_auto_sun.energy = 3.0
light_auto_sun.angle = 0.0523599
ob_auto_sun = bpy.data.objects.new('AutoSun', light_auto_sun)
scene.collection.objects.link(ob_auto_sun)
ob_auto_sun.rotation_euler = (0.872665, 0.174533, 0.523599)
bpy.context.view_layer.update()
